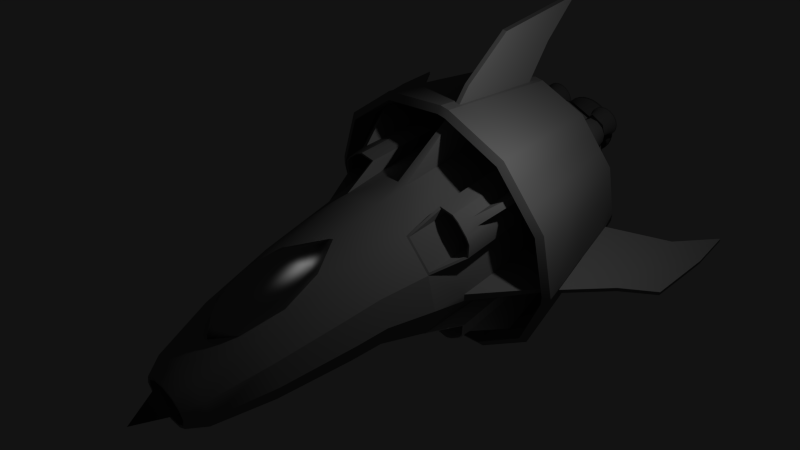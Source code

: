 # Source: space_barell_v08.blend  (saved by Blender 2.68.0; exported with 4.5.12 LTS)
import bpy
from mathutils import Matrix  # noqa: F401  (used for matrix-valued properties, if any)

bpy.ops.wm.read_factory_settings(use_empty=True)
scene = bpy.context.scene
scene.name = 'Scene'

# ---- collections
col_collection_1 = bpy.data.collections.new('Collection 1'); scene.collection.children.link(col_collection_1)

# ---- materials (node trees are filled in below, after node groups)
mat_material = bpy.data.materials.new('Material')
mat_material.alpha_threshold = 0.0
mat_material.diffuse_color = (0.3343, 0.3343, 0.3343, 1.0)
mat_material.roughness = 0.5
mat_material.line_color = (0.0, 0.0, 0.0, 1.0)
mat_material_001 = bpy.data.materials.new('Material.001')
mat_material_001.alpha_threshold = 0.0
mat_material_001.roughness = 0.5
mat_material_001.line_color = (0.0, 0.0, 0.0, 1.0)
mat_material_002 = bpy.data.materials.new('Material.002')
mat_material_002.alpha_threshold = 0.0
mat_material_002.diffuse_color = (0.1329, 0.1329, 0.1329, 1.0)
mat_material_002.roughness = 0.5
mat_material_002.line_color = (0.0, 0.0, 0.0, 1.0)
mat_material_007 = bpy.data.materials.new('Material.007')
mat_material_007.alpha_threshold = 0.0
mat_material_007.roughness = 0.5
mat_material_007.line_color = (0.0, 0.0, 0.0, 1.0)

# ---- material node trees
mat_material.use_nodes = True; mat_material.node_tree.nodes.clear()
_N = mat_material.node_tree.nodes; _L = mat_material.node_tree.links
n0 = _N.new('ShaderNodeOutputMaterial'); n0.name = 'Material Output'; n0.location = (300, 300)
n1 = _N.new('ShaderNodeBsdfDiffuse'); n1.name = 'Diffuse BSDF'; n1.location = (10, 300)
n1.inputs[0].default_value = (0.3343, 0.3343, 0.3343, 1.0)
_L.new(n1.outputs[0], n0.inputs[0])
n0.is_active_output = True
mat_material_007.use_nodes = True; mat_material_007.node_tree.nodes.clear()
_N = mat_material_007.node_tree.nodes; _L = mat_material_007.node_tree.links
n0 = _N.new('ShaderNodeOutputMaterial'); n0.name = 'Material Output'; n0.location = (300, 300)
n1 = _N.new('ShaderNodeMixShader'); n1.name = 'Mix Shader'; n1.location = (110, 300)
n2 = _N.new('ShaderNodeBsdfDiffuse'); n2.name = 'Diffuse BSDF'; n2.location = (-90, 300)
n2.inputs[0].default_value = (0.001031, 0.001031, 0.001031, 1.0)
n3 = _N.new('ShaderNodeBsdfAnisotropic'); n3.name = 'Glossy BSDF'; n3.location = (-90, 300)
n3.distribution = 'BECKMANN'
n3.inputs[1].default_value = 0.4472
_L.new(n1.outputs[0], n0.inputs[0])
_L.new(n2.outputs[0], n1.inputs[1])
_L.new(n3.outputs[0], n1.inputs[2])
n0.is_active_output = True

# ---- world
world_world = bpy.data.worlds.new('World'); scene.world = world_world
world_world.color = (0.00637, 0.00637, 0.00637)
world_world.use_sun_shadow = False
world_world.sun_shadow_jitter_overblur = 0.0
world_world.cycles.sampling_method = 'MANUAL'
world_world.cycles.sample_map_resolution = 256

# ---- cameras
cam_camera = bpy.data.cameras.new('Camera')
cam_camera.clip_end = 100.0
cam_camera.lens = 35.0
cam_camera.sensor_width = 32.0
cam_camera.sensor_height = 18.0
cam_camera.ortho_scale = 7.314
cam_camera.dof.focus_distance = 0.0

# ---- lights
light_lamp = bpy.data.lights.new('Lamp', 'POINT')
light_lamp.transmission_factor = 0.0
light_lamp.cutoff_distance = 30.0
light_lamp.energy = 100.0
light_lamp.shadow_buffer_clip_start = 1.001
light_lamp.shadow_soft_size = 0.1
light_lamp.shadow_maximum_resolution = 0.006
light_lamp.use_absolute_resolution = True
light_lamp.cycles.use_multiple_importance_sampling = False

# ---- meshes
me_cylinder = bpy.data.meshes.new('Cylinder')
me_cylinder.from_pydata([(2.01, 1.777, -1.078), (1.243, -4.247, -0.7033), (2.01, 1.777, -1.473), (1.243, -4.247, -0.9089), (1.141, -4.247, -1.087), (1.471, 1.777, -2.013), (0.9625, -4.247, -1.19), (1.076, 1.777, -2.013), (0.7569, -4.247, -1.19), (1.413, -3.609, -0.7996), (1.743, -2.296, -0.9177), (1.973, 0.172, -1.04), (1.413, -3.609, -1.057), (1.743, -2.296, -1.268), (1.973, 0.172, -1.435), (1.285, -3.609, -1.279), (1.568, -2.296, -1.57), (1.062, -3.609, -1.408), (1.265, -2.296, -1.745), (1.433, 0.172, -1.975), (0.8055, -3.609, -1.408), (0.9155, -2.296, -1.745), (1.038, 0.172, -1.975), (0.4526, 4.751, -1.534), (0.6367, 5.781, -1.37), (0.4526, 6.811, -1.205), (0.1084, -1.987, -1.79), (0.1084, 1.903, -2.045), (0.05335, -3.655, -4.691), (0.05335, -1.235, -4.691), (0.05335, -2.847, -3.781), (0.05335, -2.318, -2.859), (0.05335, -0.08292, -3.781), (0.05335, 0.1818, -3.402), (0.3396, 8.441, 0.4272), (0.6878, -4.247, 1.244), (0.5893, 8.441, 0.2133), (1.191, -4.247, 0.7405), (0.6807, 8.441, -0.07884), (1.373, -4.247, 0.05007), (0.5893, 8.441, -0.371), (1.189, -4.247, -0.6375), (0.3396, 8.441, -0.5849), (0.6859, -4.247, -1.141), (0.9002, -2.086, 1.612), (1.016, 0.1237, 1.813), (0.9654, 2.679, 1.731), (0.8137, 4.745, 1.005), (0.6651, 6.575, 0.8265), (1.559, -2.086, 0.9529), (1.76, 0.1237, 1.069), (1.672, 2.679, 1.024), (1.411, 4.745, 0.4938), (1.153, 6.575, 0.4085), (1.797, -2.086, 0.05196), (1.928, 2.679, 0.05801), (1.629, 4.745, -0.2045), (1.332, 6.575, -0.1624), (1.557, -2.086, -0.85), (1.758, 0.1237, -0.9662), (1.67, 2.679, -0.9091), (1.411, 4.745, -0.9027), (1.153, 6.575, -0.7333), (0.8983, -2.086, -1.509), (1.014, 0.1237, -1.71), (0.9636, 2.679, -1.616), (0.8137, 4.745, -1.414), (0.6651, 6.575, -1.151), (0.4694, 8.017, 0.6087), (0.8141, 8.017, 0.3135), (0.9403, 8.017, -0.08986), (0.8141, 8.017, -0.4932), (0.4694, 8.017, -0.7884), (0.05335, -2.342, -4.691), (0.1084, 0.1247, -2.045), (0.05335, -1.347, -3.781), (0.05335, -0.9444, -3.149), (0.05335, -2.248, -2.721), (0.05335, 0.2869, -3.238), (0.05335, -0.9364, -2.993), (1.784, 0.6044, 3.144), (1.404, -2.764, 2.485), (3.09, 0.6044, 1.838), (2.432, -2.764, 1.458), (3.09, 0.6044, -1.734), (2.432, -2.764, -1.354), (1.784, 0.6044, -3.044), (1.404, -2.764, -2.385), (1.695, 0.7099, 2.989), (1.334, -2.869, 2.363), (2.936, 0.7099, 1.749), (2.31, -2.869, 1.388), (2.934, 0.7099, -1.643), (2.31, -2.869, -1.284), (1.695, 0.7099, -2.889), (1.334, -2.869, -2.263), (0.1219, 0.6044, -3.499), (0.115, -2.764, -2.73), (0.1145, 0.7099, -3.323), (0.1091, -2.869, -2.591), (1.536, -0.9356, 2.72), (2.658, -0.9356, 1.593), (2.658, -0.9356, -1.483), (1.536, -0.9356, -2.608), (0.1134, -0.9356, -2.994), (1.617, -0.9356, 2.861), (2.798, -0.9356, 1.674), (2.798, -0.9356, -1.564), (1.617, -0.9356, -2.748), (0.1202, -0.9356, -3.154), (2.09, 1.903, -0.05635), (1.835, -1.987, -0.05635), (1.835, -1.987, 0.164), (2.09, 1.903, 0.164), (5.043, -1.566, 0.1171), (5.043, -4.155, 0.1171), (5.043, -4.155, 0.2207), (5.043, -1.566, 0.2207), (4.334, -3.073, -0.001256), (2.905, -2.318, -0.001257), (3.447, 0.1818, -0.001256), (4.334, -0.8487, -0.001256), (4.334, -3.073, 0.1089), (2.905, -2.318, 0.1089), (4.334, -0.8487, 0.1089), (3.447, 0.1818, 0.1089), (5.122, -3.121, 0.1171), (2.09, 0.1247, -0.05635), (5.122, -3.121, 0.2207), (2.09, 0.1247, 0.164), (4.334, -1.836, -0.001256), (3.195, -0.9444, -0.001256), (4.334, -1.836, 0.1089), (3.195, -0.9444, 0.1089), (2.766, -2.248, -0.001256), (2.766, -2.248, 0.1089), (3.283, 0.2869, 0.1089), (3.283, 0.2869, -0.001256), (3.039, -0.9364, -0.001256), (3.039, -0.9364, 0.1089), (3.545, 0.6044, 0.1775), (2.776, -2.764, 0.1705), (3.368, 0.7099, 0.1701), (2.637, -2.869, 0.1647), (3.543, 0.6044, -0.06729), (2.775, -2.764, -0.06663), (3.367, 0.7099, -0.05964), (2.636, -2.869, -0.0606), (3.039, -0.9356, 0.169), (3.038, -0.9356, -0.06177), (3.2, -0.9356, 0.1757), (3.198, -0.9356, -0.0687), (0.1083, 1.903, 2.145), (0.1083, -1.987, 1.89), (0.04994, -0.8667, 3.952), (0.04994, -3.17, 3.952), (0.04994, -2.731, 3.623), (0.05323, -2.318, 2.96), (0.05323, 0.1818, 3.502), (0.04994, -0.1005, 3.623), (0.04994, -1.92, 3.952), (0.1083, 0.1247, 2.145), (0.04994, -1.303, 3.623), (0.05323, -0.9444, 3.25), (0.05323, -2.248, 2.821), (0.05323, 0.2869, 3.338), (0.05323, -0.9364, 3.093), (1.784, 0.6044, 3.144), (1.404, -2.764, 2.485), (1.695, 0.7099, 2.989), (1.334, -2.869, 2.363), (0.1193, 0.6044, 3.598), (0.1186, -2.764, 2.83), (0.1116, 0.7099, 3.422), (0.1126, -2.869, 2.691), (1.536, -0.9356, 2.708), (0.1137, -0.9356, 3.093), (1.617, -0.9356, 2.848), (0.1207, -0.9356, 3.253), (0.633, 6.811, 0.7908), (1.098, 6.811, 0.393), (1.268, 6.811, -0.1505), (1.098, 6.811, -0.694), (0.633, 6.811, -1.092), (0.7285, 5.794, 0.9026), (1.263, 5.794, 0.4449), (1.458, 5.794, -0.1803), (1.263, 5.794, -0.8055), (0.7285, 5.794, -1.263), (0.8582, 3.937, 1.073), (1.488, 3.937, 0.5337), (1.718, 3.937, -0.2027), (1.488, 3.937, -0.939), (0.8582, 3.937, -1.478), (0.3085, 8.441, 0.3513), (0.5208, 8.441, 0.1695), (0.5985, 8.441, -0.07884), (0.5208, 8.441, -0.3272), (0.3085, 8.441, -0.509), (0.3085, 8.012, 0.3513), (0.5208, 8.012, 0.1695), (0.5985, 8.012, -0.07884), (0.5208, 8.012, -0.3272), (0.3085, 8.012, -0.509), (1.723, 1.39, -1.882), (1.497, -1.987, -1.663), (1.653, -1.987, -1.507), (1.879, 1.39, -1.726), (1.678, 0.1873, -1.839), (1.834, 0.1873, -1.683), (1.83, -2.248, -1.907), (1.908, -2.248, -1.83), (2.273, 0.2869, -2.195), (2.195, 0.2869, -2.273), (2.037, -0.9271, -2.1), (2.115, -0.9271, -2.022), (1.642, 1.777, -1.914), (1.052, -4.247, -1.138), (1.604, 0.172, -1.876), (1.417, -2.296, -1.658), (1.174, -3.609, -1.343), (1.912, 1.777, -1.644), (1.192, -4.247, -0.998), (1.874, 0.172, -1.606), (1.656, -2.296, -1.419), (1.349, -3.609, -1.168), (2.655, 0.6044, -2.171), (2.22, 0.6044, -2.607), (1.747, -2.764, -2.041), (2.089, -2.764, -1.698), (2.521, 0.7099, -2.058), (2.108, 0.7099, -2.474), (1.659, -2.869, -1.937), (1.985, -2.869, -1.61), (2.284, -0.9356, -1.858), (1.91, -0.9356, -2.233), (2.011, -0.9356, -2.353), (2.404, -0.9356, -1.959), (1.13, 1.777, 2.068), (0.7554, -4.247, 1.301), (1.525, 1.777, 2.068), (0.9611, -4.247, 1.301), (1.139, -4.247, 1.198), (2.065, 1.777, 1.528), (1.242, -4.247, 1.02), (2.065, 1.777, 1.133), (1.242, -4.247, 0.8143), (0.8517, -3.609, 1.471), (0.9699, -2.296, 1.801), (1.092, 0.172, 2.03), (1.109, -3.609, 1.471), (1.32, -2.296, 1.801), (1.487, 0.172, 2.03), (1.331, -3.609, 1.342), (1.623, -2.296, 1.626), (1.46, -3.609, 1.12), (1.798, -2.296, 1.323), (2.027, 0.172, 1.49), (1.46, -3.609, 0.8628), (1.798, -2.296, 0.9729), (2.027, 0.172, 1.095), (1.934, 1.39, 1.781), (1.715, -1.987, 1.555), (1.559, -1.987, 1.711), (1.778, 1.39, 1.937), (1.891, 0.1873, 1.735), (1.735, 0.1873, 1.891), (1.96, -2.248, 1.887), (1.882, -2.248, 1.965), (2.247, 0.2869, 2.331), (2.325, 0.2869, 2.253), (2.152, -0.9271, 2.095), (2.074, -0.9271, 2.173), (1.966, 1.777, 1.699), (1.191, -4.247, 1.109), (1.928, 0.172, 1.661), (1.71, -2.296, 1.474), (1.395, -3.609, 1.231), (1.696, 1.777, 1.969), (1.05, -4.247, 1.249), (1.658, 0.172, 1.931), (1.471, -2.296, 1.713), (1.22, -3.609, 1.407), (1.971, 1.791, -1.131), (1.971, 1.791, -1.486), (1.485, 1.791, -1.972), (1.13, 1.791, -1.972), (1.655, 2.64, -0.9678), (1.019, 2.64, -1.604), (1.639, 1.791, -1.883), (1.882, 1.791, -1.64), (1.929, 0.9448, -1.159), (1.929, 0.9448, -1.486), (1.483, 0.9448, -1.933), (1.156, 0.9448, -1.933), (1.74, 1.405, -1.078), (1.116, 1.405, -1.702), (1.624, 0.9448, -1.851), (1.848, 0.9448, -1.628), (1.024, 2.64, 1.716), (1.66, 2.64, 1.08), (1.183, 1.791, 2.028), (1.538, 1.791, 2.028), (2.024, 1.791, 1.543), (2.024, 1.791, 1.187), (1.935, 1.791, 1.697), (1.692, 1.791, 1.939), (1.145, 1.3, 1.79), (1.684, 1.3, 1.251), (1.217, 0.9022, 1.955), (1.499, 0.9022, 1.955), (1.885, 0.9022, 1.569), (1.885, 0.9022, 1.287), (1.815, 0.9022, 1.692), (1.622, 0.9022, 1.885), (-2.014, 1.777, -1.078), (-1.247, -4.247, -0.7033), (-2.014, 1.777, -1.473), (-1.247, -4.247, -0.9089), (-1.144, -4.247, -1.087), (-1.474, 1.777, -2.013), (-0.966, -4.247, -1.19), (-1.079, 1.777, -2.013), (-0.7604, -4.247, -1.19), (-1.417, -3.609, -0.7996), (-1.747, -2.296, -0.9177), (-1.976, 0.172, -1.04), (-1.417, -3.609, -1.057), (-1.747, -2.296, -1.268), (-1.976, 0.172, -1.435), (-1.288, -3.609, -1.279), (-1.572, -2.296, -1.57), (-1.066, -3.609, -1.408), (-1.269, -2.296, -1.745), (-1.437, 0.172, -1.975), (-0.8089, -3.609, -1.408), (-0.919, -2.296, -1.745), (-1.041, 0.172, -1.975), (-0.001553, 3.94, -1.678), (-0.4557, 4.751, -1.534), (-0.6398, 5.781, -1.37), (-0.4557, 6.811, -1.205), (-0.001554, 7.284, -1.106), (-0.1119, -1.987, -1.79), (-0.1119, 1.903, -2.045), (-0.05684, -3.655, -4.691), (-0.05684, -1.235, -4.691), (-0.05684, -2.847, -3.781), (-0.05684, -2.318, -2.859), (-0.05684, -0.08292, -3.781), (-0.05684, 0.1818, -3.402), (-0.3427, 8.441, 0.4272), (-0.6913, -4.247, 1.244), (-0.5924, 8.441, 0.2133), (-1.195, -4.247, 0.7405), (-0.6838, 8.441, -0.07884), (-1.377, -4.247, 0.05007), (-0.5924, 8.441, -0.371), (-1.193, -4.247, -0.6375), (-0.3427, 8.441, -0.5849), (-0.6894, -4.247, -1.141), (-0.9037, -2.086, 1.612), (-1.02, 0.1237, 1.813), (-0.9689, 2.679, 1.731), (-0.8169, 4.745, 1.005), (-0.6682, 6.575, 0.8265), (-1.563, -2.086, 0.9529), (-1.764, 0.1237, 1.069), (-1.676, 2.679, 1.024), (-1.414, 4.745, 0.4938), (-1.156, 6.575, 0.4085), (-1.8, -2.086, 0.05196), (-1.931, 2.679, 0.05801), (-1.632, 4.745, -0.2045), (-1.335, 6.575, -0.1624), (-1.561, -2.086, -0.85), (-1.762, 0.1237, -0.9662), (-1.674, 2.679, -0.9091), (-1.414, 4.745, -0.9027), (-1.156, 6.575, -0.7333), (-0.9018, -2.086, -1.509), (-1.018, 0.1237, -1.71), (-0.9671, 2.679, -1.616), (-0.8168, 4.745, -1.414), (-0.6682, 6.575, -1.151), (-0.4725, 8.017, 0.6087), (-0.8172, 8.017, 0.3135), (-0.9434, 8.017, -0.08986), (-0.8172, 8.017, -0.4932), (-0.4725, 8.017, -0.7884), (-0.05684, -2.342, -4.691), (-0.1119, 0.1247, -2.045), (-0.05684, -1.347, -3.781), (-0.05684, -0.9444, -3.149), (-0.05684, -2.248, -2.721), (-0.05684, 0.2869, -3.238), (-0.05684, -0.9364, -2.993), (-1.788, 0.6044, 3.144), (-1.408, -2.764, 2.485), (-3.094, 0.6044, 1.838), (-2.435, -2.764, 1.458), (-3.094, 0.6044, -1.734), (-2.435, -2.764, -1.354), (-1.788, 0.6044, -3.044), (-1.408, -2.764, -2.385), (-1.699, 0.7099, 2.989), (-1.337, -2.869, 2.363), (-2.939, 0.7099, 1.749), (-2.314, -2.869, 1.388), (-2.938, 0.7099, -1.643), (-2.314, -2.869, -1.284), (-1.699, 0.7099, -2.889), (-1.337, -2.869, -2.263), (-0.1254, 0.6044, -3.499), (-0.1184, -2.764, -2.73), (-0.118, 0.7099, -3.323), (-0.1126, -2.869, -2.591), (-1.54, -0.9356, 2.72), (-2.661, -0.9356, 1.593), (-2.661, -0.9356, -1.483), (-1.54, -0.9356, -2.608), (-0.1169, -0.9356, -2.994), (-1.621, -0.9356, 2.861), (-2.801, -0.9356, 1.674), (-2.801, -0.9356, -1.564), (-1.621, -0.9356, -2.748), (-0.1237, -0.9356, -3.154), (-2.094, 1.903, -0.05635), (-1.838, -1.987, -0.05635), (-1.838, -1.987, 0.164), (-2.094, 1.903, 0.164), (-5.047, -1.566, 0.1171), (-5.047, -4.155, 0.1171), (-5.047, -4.155, 0.2207), (-5.047, -1.566, 0.2207), (-4.337, -3.073, -0.001257), (-2.908, -2.318, -0.001257), (-3.45, 0.1818, -0.001257), (-4.337, -0.8487, -0.001257), (-4.337, -3.073, 0.1089), (-2.908, -2.318, 0.1089), (-4.337, -0.8487, 0.1089), (-3.45, 0.1818, 0.1089), (-5.126, -3.121, 0.1171), (-2.094, 0.1247, -0.05635), (-5.126, -3.121, 0.2207), (-2.094, 0.1247, 0.164), (-4.337, -1.836, -0.001257), (-3.198, -0.9444, -0.001257), (-4.337, -1.836, 0.1089), (-3.198, -0.9444, 0.1089), (-2.77, -2.248, -0.001257), (-2.77, -2.248, 0.1089), (-3.287, 0.2869, 0.1089), (-3.287, 0.2869, -0.001257), (-3.042, -0.9364, -0.001257), (-3.042, -0.9364, 0.1089), (-3.548, 0.6044, 0.1775), (-2.779, -2.764, 0.1705), (-3.372, 0.7099, 0.1701), (-2.64, -2.869, 0.1647), (-3.547, 0.6044, -0.0673), (-2.778, -2.764, -0.06663), (-3.37, 0.7099, -0.05964), (-2.639, -2.869, -0.0606), (-3.043, -0.9356, 0.169), (-3.042, -0.9356, -0.06177), (-3.203, -0.9356, 0.1757), (-3.202, -0.9356, -0.0687), (-0.1118, 1.903, 2.145), (-0.1118, -1.987, 1.89), (-0.05344, -0.8667, 3.952), (-0.05344, -3.17, 3.952), (-0.05344, -2.731, 3.623), (-0.05673, -2.318, 2.96), (-0.05673, 0.1818, 3.502), (-0.05344, -0.1005, 3.623), (-0.05344, -1.92, 3.952), (-0.1118, 0.1247, 2.145), (-0.05344, -1.303, 3.623), (-0.05673, -0.9444, 3.25), (-0.05672, -2.248, 2.821), (-0.05673, 0.2869, 3.338), (-0.05673, -0.9364, 3.093), (-1.788, 0.6044, 3.144), (-1.407, -2.764, 2.485), (-1.698, 0.7099, 2.989), (-1.337, -2.869, 2.363), (-0.1228, 0.6044, 3.598), (-0.1221, -2.764, 2.83), (-0.1151, 0.7099, 3.422), (-0.1161, -2.869, 2.691), (-1.54, -0.9356, 2.708), (-0.1172, -0.9356, 3.093), (-1.621, -0.9356, 2.848), (-0.1242, -0.9356, 3.253), (-0.6361, 6.811, 0.7908), (-1.101, 6.811, 0.393), (-1.271, 6.811, -0.1505), (-1.101, 6.811, -0.694), (-0.6361, 6.811, -1.092), (-0.7316, 5.794, 0.9026), (-1.266, 5.794, 0.4449), (-1.462, 5.794, -0.1803), (-1.266, 5.794, -0.8055), (-0.7316, 5.794, -1.263), (-0.8613, 3.937, 1.073), (-1.491, 3.937, 0.5337), (-1.721, 3.937, -0.2027), (-1.491, 3.937, -0.939), (-0.8613, 3.937, -1.478), (-0.001555, 8.441, 0.4178), (-0.001555, 8.441, 0.4178), (-0.3116, 8.441, 0.3513), (-0.5239, 8.441, 0.1695), (-0.6016, 8.441, -0.07884), (-0.5239, 8.441, -0.3272), (-0.3116, 8.441, -0.509), (-0.001555, 8.441, -0.5755), (-0.001555, 8.441, -0.5755), (-0.001555, 8.012, 0.4178), (-0.001555, 8.012, 0.4178), (-0.3116, 8.012, 0.3513), (-0.5239, 8.012, 0.1695), (-0.6016, 8.012, -0.07884), (-0.5239, 8.012, -0.3272), (-0.3116, 8.012, -0.509), (-0.001555, 8.012, -0.5755), (-1.727, 1.39, -1.882), (-1.501, -1.987, -1.663), (-1.657, -1.987, -1.507), (-1.883, 1.39, -1.726), (-1.681, 0.1873, -1.839), (-1.837, 0.1873, -1.683), (-1.834, -2.248, -1.907), (-1.911, -2.248, -1.83), (-2.277, 0.2869, -2.195), (-2.199, 0.2869, -2.273), (-2.041, -0.9271, -2.1), (-2.119, -0.9272, -2.022), (-1.645, 1.777, -1.914), (-1.055, -4.247, -1.138), (-1.608, 0.172, -1.876), (-1.42, -2.296, -1.658), (-1.177, -3.609, -1.343), (-1.915, 1.777, -1.644), (-1.196, -4.247, -0.998), (-1.877, 0.172, -1.606), (-1.659, -2.296, -1.419), (-1.353, -3.609, -1.168), (-2.659, 0.6044, -2.171), (-2.223, 0.6044, -2.607), (-1.75, -2.764, -2.041), (-2.093, -2.764, -1.698), (-2.525, 0.7099, -2.058), (-2.112, 0.7099, -2.474), (-1.663, -2.869, -1.937), (-1.988, -2.869, -1.61), (-2.287, -0.9356, -1.858), (-1.914, -0.9356, -2.233), (-2.014, -0.9356, -2.353), (-2.408, -0.9356, -1.959), (-1.134, 1.777, 2.068), (-0.7589, -4.247, 1.301), (-1.529, 1.777, 2.068), (-0.9646, -4.247, 1.301), (-1.143, -4.247, 1.198), (-2.068, 1.777, 1.528), (-1.245, -4.247, 1.02), (-2.068, 1.777, 1.133), (-1.245, -4.247, 0.8143), (-0.8552, -3.609, 1.471), (-0.9733, -2.296, 1.801), (-1.096, 0.172, 2.03), (-1.112, -3.609, 1.471), (-1.323, -2.296, 1.801), (-1.491, 0.172, 2.03), (-1.335, -3.609, 1.342), (-1.626, -2.296, 1.626), (-1.463, -3.609, 1.12), (-1.801, -2.296, 1.323), (-2.031, 0.172, 1.49), (-1.463, -3.609, 0.8628), (-1.801, -2.296, 0.9729), (-2.031, 0.172, 1.095), (-1.937, 1.39, 1.781), (-1.718, -1.987, 1.555), (-1.562, -1.987, 1.711), (-1.782, 1.39, 1.937), (-1.894, 0.1873, 1.735), (-1.738, 0.1873, 1.891), (-1.963, -2.248, 1.887), (-1.885, -2.248, 1.965), (-2.251, 0.2869, 2.331), (-2.329, 0.2869, 2.253), (-2.156, -0.9272, 2.095), (-2.078, -0.9272, 2.173), (-1.969, 1.777, 1.699), (-1.194, -4.247, 1.109), (-1.932, 0.172, 1.661), (-1.714, -2.296, 1.474), (-1.399, -3.609, 1.231), (-1.7, 1.777, 1.969), (-1.054, -4.247, 1.249), (-1.662, 0.172, 1.931), (-1.475, -2.296, 1.713), (-1.223, -3.609, 1.407), (-1.974, 1.791, -1.131), (-1.974, 1.791, -1.486), (-1.489, 1.791, -1.972), (-1.133, 1.791, -1.972), (-1.658, 2.64, -0.9678), (-1.022, 2.64, -1.604), (-1.643, 1.791, -1.883), (-1.886, 1.791, -1.64), (-1.933, 0.9448, -1.159), (-1.933, 0.9448, -1.486), (-1.486, 0.9448, -1.933), (-1.159, 0.9448, -1.933), (-1.744, 1.405, -1.078), (-1.12, 1.405, -1.702), (-1.628, 0.9448, -1.851), (-1.851, 0.9448, -1.628), (-1.028, 2.64, 1.716), (-1.664, 2.64, 1.08), (-1.186, 1.791, 2.028), (-1.542, 1.791, 2.028), (-2.027, 1.791, 1.543), (-2.027, 1.791, 1.187), (-1.939, 1.791, 1.697), (-1.696, 1.791, 1.939), (-1.149, 1.3, 1.79), (-1.688, 1.3, 1.251), (-1.22, 0.9022, 1.955), (-1.503, 0.9022, 1.955), (-1.889, 0.9022, 1.569), (-1.889, 0.9022, 1.287), (-1.818, 0.9022, 1.692), (-1.625, 0.9022, 1.885), (-0.001555, 8.441, 0.5055), (-0.001555, 8.441, 0.5037), (-0.001749, -4.247, 1.425), (-0.001555, 8.441, -0.6631), (-0.001749, -4.247, -1.325), (-0.001554, 6.575, 0.9795), (-0.001554, 4.745, 1.192), (-0.001751, 2.679, 1.987), (-0.00175, -2.086, 1.85), (-0.001749, -2.086, -1.75), (-0.001751, 2.679, -1.874), (-0.001554, 8.017, -0.8965), (-0.001555, 8.017, 0.7168), (-0.001751, 2.679, 1.987), (-0.001554, 6.811, 0.9364), (-0.001554, 5.794, 1.07), (-0.001553, 3.937, 1.27), (-0.001555, 8.441, 0.4178), (0.1083, -1.987, 1.89), (-0.1118, -1.987, 1.89), (-0.00175, -2.086, 1.85), (0.1083, -1.987, 1.89), (-0.1118, -1.987, 1.89), (-0.00175, -2.086, 1.85), (1.197, -4.247, -0.6654), (1.197, -4.247, -0.8608), (1.099, -4.247, -1.03), (0.9303, -4.247, -1.128), (0.7349, -4.247, -1.128), (0.6693, -4.247, 1.184), (1.147, -4.247, 0.7062), (1.321, -4.247, 0.05027), (1.146, -4.247, -0.603), (0.6674, -4.247, -1.081), (1.015, -4.247, -1.079), (1.148, -4.247, -0.9454), (0.7335, -4.247, 1.239), (0.9289, -4.247, 1.239), (1.098, -4.247, 1.141), (1.196, -4.247, 0.9716), (1.196, -4.247, 0.7763), (1.147, -4.247, 1.056), (1.013, -4.247, 1.19), (-1.169, -4.247, -0.6654), (-1.169, -4.247, -0.8608), (-1.071, -4.247, -1.03), (-0.9019, -4.247, -1.128), (-0.7065, -4.247, -1.128), (-0.6409, -4.247, 1.184), (-1.119, -4.247, 0.7062), (-1.292, -4.247, 0.05027), (-1.117, -4.247, -0.603), (-0.639, -4.247, -1.081), (-0.9865, -4.247, -1.079), (-1.12, -4.247, -0.9454), (-0.7051, -4.247, 1.239), (-0.9005, -4.247, 1.239), (-1.07, -4.247, 1.141), (-1.167, -4.247, 0.9716), (-1.167, -4.247, 0.7763), (-1.119, -4.247, 1.056), (-0.9851, -4.247, 1.19), (0.0142, -4.247, 1.357), (0.0142, -4.247, -1.256), (1.197, -2.872, -0.6654), (1.197, -2.872, -0.8608), (1.099, -2.872, -1.03), (0.9303, -2.872, -1.128), (0.7349, -2.872, -1.128), (0.6693, -2.872, 1.184), (1.147, -2.872, 0.7062), (1.321, -2.872, 0.05027), (1.146, -2.872, -0.603), (0.6674, -2.872, -1.081), (1.015, -2.872, -1.079), (1.148, -2.872, -0.9454), (0.7335, -2.872, 1.239), (0.9289, -2.872, 1.239), (1.098, -2.872, 1.141), (1.196, -2.872, 0.9716), (1.196, -2.872, 0.7763), (1.147, -2.872, 1.056), (1.013, -2.872, 1.19), (-1.169, -2.872, -0.6654), (-1.169, -2.872, -0.8608), (-1.071, -2.872, -1.03), (-0.9019, -2.872, -1.128), (-0.7065, -2.872, -1.128), (-0.6409, -2.872, 1.184), (-1.119, -2.872, 0.7062), (-1.292, -2.872, 0.05027), (-1.117, -2.872, -0.603), (-0.639, -2.872, -1.081), (-0.9865, -2.872, -1.079), (-1.12, -2.872, -0.9454), (-0.7051, -2.872, 1.239), (-0.9005, -2.872, 1.239), (-1.07, -2.872, 1.141), (-1.167, -2.872, 0.9716), (-1.167, -2.872, 0.7763), (-1.119, -2.872, 1.056), (-0.9851, -2.872, 1.19), (0.0142, -2.872, 1.357), (0.0142, -2.872, -1.256)], [(518, 519), (639, 656)], [(9, 1, 3, 12), (225, 222, 4, 15), (220, 217, 6, 17), (17, 6, 8, 20), (0, 11, 14, 2), (11, 10, 13, 14), (10, 9, 12, 13), (224, 225, 15, 16), (216, 218, 19, 5), (218, 219, 18, 19), (219, 220, 17, 18), (5, 19, 22, 7), (19, 18, 21, 22), (18, 17, 20, 21), (79, 78, 27, 74), (73, 29, 32, 75), (75, 32, 33, 76), (647, 641, 35, 44), (49, 37, 39, 54), (54, 39, 41, 58), (63, 43, 643, 648), (640, 34, 194, 512), (653, 644, 48, 179), (654, 645, 47, 184), (655, 646, 46, 189), (179, 48, 53, 180), (184, 47, 52, 185), (189, 46, 51, 190), (180, 53, 57, 181), (185, 52, 56, 186), (190, 51, 55, 191), (181, 57, 62, 182), (186, 56, 61, 187), (191, 55, 60, 192), (182, 62, 67, 183), (187, 61, 66, 188), (192, 60, 65, 193), (24, 188, 66, 23), (23, 66, 193, 338), (640, 651, 68, 34), (34, 68, 69, 36), (36, 69, 70, 38), (38, 70, 71, 40), (40, 71, 72, 42), (42, 72, 650, 642), (77, 79, 74, 26), (28, 73, 75, 30), (30, 75, 76, 31), (64, 74, 27, 649, 65), (63, 648, 26, 74, 64), (105, 106, 83, 81), (236, 108, 87, 228), (100, 89, 91, 101), (235, 232, 95, 103), (96, 86, 94, 98), (226, 84, 92, 230), (228, 87, 95, 232), (82, 80, 88, 90), (81, 83, 91, 89), (108, 109, 97, 87), (103, 95, 99, 104), (87, 97, 99, 95), (88, 100, 101, 90), (231, 235, 103, 94), (94, 103, 104, 98), (80, 82, 106, 105), (227, 86, 108, 236), (86, 96, 109, 108), (98, 78, 79, 104), (104, 79, 77, 99), (109, 76, 33, 96), (76, 109, 97, 31), (138, 134, 111, 127), (134, 135, 112, 111), (139, 136, 113, 129), (136, 137, 110, 113), (127, 111, 112, 129), (128, 116, 115, 126), (126, 115, 118, 130), (130, 118, 119, 131), (115, 116, 122, 118), (118, 122, 123, 119), (128, 117, 124, 132), (132, 124, 125, 133), (117, 114, 121, 124), (124, 121, 120, 125), (137, 138, 127, 110), (135, 139, 129, 112), (110, 127, 129, 113), (117, 128, 126, 114), (114, 126, 130, 121), (121, 130, 131, 120), (116, 128, 132, 122), (122, 132, 133, 123), (59, 127, 110, 55, 60), (111, 112, 54), (140, 82, 90, 142), (145, 85, 93, 147), (83, 141, 143, 91), (101, 91, 143, 148), (82, 140, 150, 106), (84, 144, 146, 92), (106, 150, 141, 83), (90, 101, 148, 142), (149, 138, 137, 146), (142, 136, 139, 148), (148, 139, 135, 143), (147, 134, 138, 149), (143, 135, 134, 147), (146, 137, 136, 142), (151, 131, 120, 144), (150, 133, 125, 140), (133, 150, 141, 123), (131, 151, 145, 119), (120, 144, 140, 125), (144, 140, 142, 146), (123, 141, 145, 119), (145, 141, 143, 147), (149, 147, 93, 102), (144, 84, 107, 151), (146, 149, 102, 92), (151, 107, 85, 145), (166, 164, 153, 161), (160, 155, 156, 162), (162, 156, 157, 163), (165, 166, 161, 152), (154, 160, 162, 159), (159, 162, 163, 158), (178, 177, 168, 172), (176, 174, 170, 175), (172, 168, 170, 174), (167, 171, 173, 169), (173, 176, 175, 169), (171, 167, 177, 178), (176, 166, 165, 173), (174, 164, 166, 176), (178, 163, 158, 171), (163, 178, 172, 157), (651, 653, 179, 68), (68, 179, 180, 69), (69, 180, 181, 70), (70, 181, 182, 71), (71, 182, 183, 72), (644, 654, 184, 48), (48, 184, 185, 53), (53, 185, 186, 57), (57, 186, 187, 62), (62, 187, 188, 67), (645, 655, 189, 47), (47, 189, 190, 52), (52, 190, 191, 56), (56, 191, 192, 61), (61, 192, 193, 66), (193, 65, 649, 338), (188, 24, 25, 183, 67), (342, 650, 72, 183, 25), (110, 113, 55), (58, 54, 111, 127, 59), (50, 129, 113, 55, 51), (49, 54, 112, 129, 50), (45, 161, 152, 652, 646, 46), (44, 647, 153, 161, 45), (194, 195, 200, 199), (42, 642, 518, 198), (40, 42, 198, 197), (38, 40, 197, 196), (36, 38, 196, 195), (34, 36, 195, 194), (197, 198, 203, 202), (195, 196, 201, 200), (198, 518, 527, 203), (512, 194, 199, 521), (196, 197, 202, 201), (59, 11, 0, 60), (11, 59, 58, 10), (9, 10, 58, 41, 1), (21, 20, 8, 43, 63), (64, 22, 21, 63), (22, 64, 65, 7), (214, 210, 205, 208), (210, 211, 206, 205), (215, 212, 207, 209), (212, 213, 204, 207), (213, 214, 208, 204), (211, 215, 209, 206), (15, 4, 217, 220), (206, 209, 223, 224), (223, 209, 207, 221), (16, 15, 220, 219), (12, 3, 222, 225), (2, 14, 223, 221), (14, 13, 224, 223), (13, 12, 225, 224), (218, 208, 205, 219), (205, 206, 224, 16, 219), (208, 218, 216, 204), (204, 216, 221, 207), (107, 237, 229, 85), (237, 236, 228, 229), (102, 93, 233, 234), (235, 214, 213, 231), (86, 227, 231, 94), (227, 226, 230, 231), (85, 229, 233, 93), (229, 228, 232, 233), (92, 102, 234, 230), (230, 212, 215, 234), (84, 226, 237, 107), (226, 227, 236, 237), (231, 213, 212, 230), (232, 210, 214, 235), (234, 215, 211, 233), (247, 239, 241, 250), (282, 279, 242, 253), (277, 274, 244, 255), (255, 244, 246, 258), (238, 249, 252, 240), (249, 248, 251, 252), (248, 247, 250, 251), (281, 282, 253, 254), (273, 275, 257, 243), (275, 276, 256, 257), (276, 277, 255, 256), (243, 257, 260, 245), (257, 256, 259, 260), (256, 255, 258, 259), (249, 45, 44, 248), (259, 258, 246, 37, 49), (260, 50, 51, 245), (271, 267, 262, 265), (267, 268, 263, 262), (272, 269, 264, 266), (269, 270, 261, 264), (270, 271, 265, 261), (268, 272, 266, 263), (253, 242, 274, 277), (263, 266, 280, 281), (280, 266, 264, 278), (254, 253, 277, 276), (250, 241, 279, 282), (240, 252, 280, 278), (252, 251, 281, 280), (251, 250, 282, 281), (275, 265, 262, 276), (262, 263, 281, 254, 276), (265, 275, 273, 261), (261, 273, 278, 264), (50, 260, 259, 49), (247, 248, 44, 35, 239), (45, 249, 238, 46), (7, 65, 288, 286), (65, 60, 287, 288), (216, 5, 285, 289), (221, 216, 289, 290), (5, 7, 286, 285), (0, 2, 284, 283), (2, 221, 290, 284), (60, 0, 283, 287), (289, 285, 293, 297), (287, 283, 291, 295), (290, 289, 297, 298), (283, 284, 292, 291), (288, 287, 295, 296), (284, 290, 298, 292), (285, 286, 294, 293), (286, 288, 296, 294), (238, 240, 302, 301), (240, 278, 306, 302), (46, 238, 301, 299), (51, 46, 299, 300), (245, 51, 300, 304), (278, 273, 305, 306), (273, 243, 303, 305), (243, 245, 304, 303), (303, 304, 312, 311), (306, 305, 313, 314), (305, 303, 311, 313), (302, 306, 314, 310), (301, 302, 310, 309), (304, 300, 308, 312), (299, 301, 309, 307), (300, 299, 307, 308), (324, 327, 318, 316), (549, 330, 319, 546), (544, 332, 321, 541), (332, 335, 323, 321), (315, 317, 329, 326), (326, 329, 328, 325), (325, 328, 327, 324), (548, 331, 330, 549), (540, 320, 334, 542), (542, 334, 333, 543), (543, 333, 332, 544), (320, 322, 337, 334), (334, 337, 336, 333), (333, 336, 335, 332), (396, 391, 344, 395), (390, 392, 349, 346), (392, 393, 350, 349), (647, 361, 352, 641), (366, 371, 356, 354), (371, 375, 358, 356), (380, 648, 643, 360), (640, 512, 513, 351), (653, 496, 365, 644), (654, 501, 364, 645), (655, 506, 363, 646), (496, 497, 370, 365), (501, 502, 369, 364), (506, 507, 368, 363), (497, 498, 374, 370), (502, 503, 373, 369), (507, 508, 372, 368), (498, 499, 379, 374), (503, 504, 378, 373), (508, 509, 377, 372), (499, 500, 384, 379), (504, 505, 383, 378), (509, 510, 382, 377), (340, 339, 383, 505), (339, 338, 510, 383), (640, 351, 385, 651), (351, 353, 386, 385), (353, 355, 387, 386), (355, 357, 388, 387), (357, 359, 389, 388), (359, 642, 650, 389), (394, 343, 391, 396), (345, 347, 392, 390), (347, 348, 393, 392), (381, 382, 649, 344, 391), (380, 381, 391, 343, 648), (422, 398, 400, 423), (560, 552, 404, 425), (417, 418, 408, 406), (559, 420, 412, 556), (413, 415, 411, 403), (550, 554, 409, 401), (552, 556, 412, 404), (399, 407, 405, 397), (398, 406, 408, 400), (425, 404, 414, 426), (420, 421, 416, 412), (404, 412, 416, 414), (405, 407, 418, 417), (555, 411, 420, 559), (411, 415, 421, 420), (397, 422, 423, 399), (551, 560, 425, 403), (403, 425, 426, 413), (415, 421, 396, 395), (421, 416, 394, 396), (426, 413, 350, 393), (393, 348, 414, 426), (455, 444, 428, 451), (451, 428, 429, 452), (456, 446, 430, 453), (453, 430, 427, 454), (444, 446, 429, 428), (445, 443, 432, 433), (443, 447, 435, 432), (447, 448, 436, 435), (432, 435, 439, 433), (435, 436, 440, 439), (445, 449, 441, 434), (449, 450, 442, 441), (434, 441, 438, 431), (441, 442, 437, 438), (454, 427, 444, 455), (452, 429, 446, 456), (427, 430, 446, 444), (434, 431, 443, 445), (431, 438, 447, 443), (438, 437, 448, 447), (433, 439, 449, 445), (439, 440, 450, 449), (376, 377, 372, 427, 444), (428, 371, 429), (457, 459, 407, 399), (462, 464, 410, 402), (400, 408, 460, 458), (418, 465, 460, 408), (399, 423, 467, 457), (401, 409, 463, 461), (423, 400, 458, 467), (407, 459, 465, 418), (466, 463, 454, 455), (459, 465, 456, 453), (465, 460, 452, 456), (464, 466, 455, 451), (460, 464, 451, 452), (463, 459, 453, 454), (468, 461, 437, 448), (467, 457, 442, 450), (450, 440, 458, 467), (448, 436, 462, 468), (437, 442, 457, 461), (461, 463, 459, 457), (440, 436, 462, 458), (462, 464, 460, 458), (466, 419, 410, 464), (461, 468, 424, 401), (463, 409, 419, 466), (468, 462, 402, 424), (483, 478, 470, 481), (477, 479, 473, 472), (479, 480, 474, 473), (482, 469, 478, 483), (471, 476, 479, 477), (476, 475, 480, 479), (495, 489, 485, 494), (493, 492, 487, 491), (489, 491, 487, 485), (484, 486, 490, 488), (490, 486, 492, 493), (488, 495, 494, 484), (493, 490, 482, 483), (491, 493, 483, 481), (495, 488, 475, 480), (480, 474, 489, 495), (651, 385, 496, 653), (385, 386, 497, 496), (386, 387, 498, 497), (387, 388, 499, 498), (388, 389, 500, 499), (644, 365, 501, 654), (365, 370, 502, 501), (370, 374, 503, 502), (374, 379, 504, 503), (379, 384, 505, 504), (645, 364, 506, 655), (364, 369, 507, 506), (369, 373, 508, 507), (373, 378, 509, 508), (378, 383, 510, 509), (510, 338, 649, 382), (505, 384, 500, 341, 340), (342, 341, 500, 389, 650), (427, 372, 430), (375, 376, 444, 428, 371), (367, 368, 372, 430, 446), (366, 367, 446, 429, 371), (362, 363, 646, 652, 469, 478), (361, 362, 478, 470, 647), (513, 522, 523, 514), (359, 517, 518, 642), (357, 516, 517, 359), (355, 515, 516, 357), (353, 514, 515, 355), (351, 513, 514, 353), (639, 511, 512, 640), (516, 525, 526, 517), (514, 523, 524, 515), (517, 526, 527, 518), (511, 520, 521, 512), (512, 521, 522, 513), (515, 524, 525, 516), (376, 377, 315, 326), (326, 325, 375, 376), (324, 316, 358, 375, 325), (336, 380, 360, 323, 335), (381, 380, 336, 337), (337, 322, 382, 381), (538, 532, 529, 534), (534, 529, 530, 535), (539, 533, 531, 536), (536, 531, 528, 537), (537, 528, 532, 538), (535, 530, 533, 539), (330, 544, 541, 319), (530, 548, 547, 533), (547, 545, 531, 533), (331, 543, 544, 330), (327, 549, 546, 318), (317, 545, 547, 329), (329, 547, 548, 328), (328, 548, 549, 327), (542, 543, 529, 532), (529, 543, 331, 548, 530), (532, 528, 540, 542), (528, 531, 545, 540), (424, 402, 553, 561), (561, 553, 552, 560), (419, 558, 557, 410), (559, 555, 537, 538), (403, 411, 555, 551), (551, 555, 554, 550), (402, 410, 557, 553), (553, 557, 556, 552), (409, 554, 558, 419), (554, 558, 539, 536), (401, 424, 561, 550), (550, 561, 560, 551), (555, 554, 536, 537), (556, 559, 538, 534), (558, 557, 535, 539), (571, 574, 565, 563), (606, 577, 566, 603), (601, 579, 568, 598), (579, 582, 570, 568), (562, 564, 576, 573), (573, 576, 575, 572), (572, 575, 574, 571), (605, 578, 577, 606), (597, 567, 581, 599), (599, 581, 580, 600), (600, 580, 579, 601), (567, 569, 584, 581), (581, 584, 583, 580), (580, 583, 582, 579), (573, 572, 361, 362), (583, 366, 354, 570, 582), (584, 569, 368, 367), (595, 589, 586, 591), (591, 586, 587, 592), (596, 590, 588, 593), (593, 588, 585, 594), (594, 585, 589, 595), (592, 587, 590, 596), (577, 601, 598, 566), (587, 605, 604, 590), (604, 602, 588, 590), (578, 600, 601, 577), (574, 606, 603, 565), (564, 602, 604, 576), (576, 604, 605, 575), (575, 605, 606, 574), (599, 600, 586, 589), (586, 600, 578, 605, 587), (589, 585, 597, 599), (585, 588, 602, 597), (367, 366, 583, 584), (571, 563, 352, 361, 572), (362, 363, 562, 573), (322, 610, 612, 382), (382, 612, 611, 377), (540, 613, 609, 320), (545, 614, 613, 540), (320, 609, 610, 322), (315, 607, 608, 317), (317, 608, 614, 545), (377, 611, 607, 315), (613, 621, 617, 609), (611, 619, 615, 607), (614, 622, 621, 613), (607, 615, 616, 608), (612, 620, 619, 611), (608, 616, 622, 614), (609, 617, 618, 610), (610, 618, 620, 612), (562, 625, 626, 564), (564, 626, 630, 602), (363, 623, 625, 562), (368, 624, 623, 363), (569, 628, 624, 368), (602, 630, 629, 597), (597, 629, 627, 567), (567, 627, 628, 569), (627, 635, 636, 628), (630, 638, 637, 629), (629, 637, 635, 627), (626, 634, 638, 630), (625, 633, 634, 626), (628, 636, 632, 624), (623, 631, 633, 625), (624, 632, 631, 623), (78, 395, 344, 27), (344, 649, 27), (395, 78, 98, 415), (413, 96, 98, 415), (33, 350, 413, 96), (350, 33, 32, 349), (349, 32, 29, 346), (73, 28, 345, 390, 346, 29), (30, 31, 348, 347, 345, 28), (348, 31, 97, 414), (97, 414, 416, 99), (77, 394, 416, 99), (394, 77, 26, 343), (343, 26, 648), (482, 165, 152, 469), (152, 469, 652), (165, 482, 490, 173), (171, 488, 490, 173), (158, 475, 488, 171), (476, 159, 158, 475), (159, 476, 471, 154), (160, 154, 471, 477, 472, 155), (473, 156, 155, 472), (474, 157, 156, 473), (474, 157, 172, 489), (489, 172, 174, 491), (481, 164, 174, 491), (164, 481, 470, 153), (643, 43, 672, 702), (657, 659, 662, 660), (321, 323, 686, 685), (470, 153, 657, 658), (568, 570, 698, 697), (603, 566, 696, 700), (153, 647, 659, 657), (6, 217, 673, 666), (647, 470, 658, 659), (222, 3, 664, 674), (661, 660, 662), (316, 318, 683, 682), (563, 565, 695, 694), (43, 8, 667, 672), (279, 241, 676, 681), (4, 222, 674, 665), (37, 246, 679, 669), (659, 658, 661, 662), (360, 643, 702, 691), (541, 321, 685, 692), (641, 352, 687, 701), (217, 4, 665, 673), (244, 274, 680, 678), (8, 6, 666, 667), (1, 41, 671, 663), (323, 360, 691, 686), (318, 546, 693, 683), (565, 603, 700, 695), (546, 319, 684, 693), (658, 657, 660, 661), (274, 242, 677, 680), (239, 35, 668, 675), (570, 354, 688, 698), (246, 244, 678, 679), (3, 1, 663, 664), (242, 279, 681, 677), (39, 37, 669, 670), (598, 568, 697, 699), (358, 316, 682, 690), (41, 39, 670, 671), (354, 356, 689, 688), (241, 239, 675, 676), (352, 563, 694, 687), (35, 641, 701, 668), (566, 598, 699, 696), (356, 358, 690, 689), (319, 541, 692, 684), (693, 684, 724, 733), (681, 676, 716, 721), (698, 688, 728, 738), (677, 681, 721, 717), (664, 663, 703, 704), (685, 686, 726, 725), (670, 669, 709, 710), (690, 682, 722, 730), (666, 673, 713, 706), (695, 700, 740, 735), (679, 678, 718, 719), (700, 696, 736, 740), (682, 683, 723, 722), (673, 665, 705, 713), (688, 689, 729, 728), (702, 672, 712, 742), (692, 685, 725, 732), (676, 675, 715, 716), (697, 698, 738, 737), (678, 680, 720, 718), (684, 692, 732, 724), (668, 701, 741, 708), (691, 702, 742, 731), (672, 667, 707, 712), (694, 695, 735, 734), (680, 677, 717, 720), (699, 697, 737, 739), (675, 668, 708, 715), (674, 664, 704, 714), (701, 687, 727, 741), (671, 670, 710, 711), (686, 691, 731, 726), (665, 674, 714, 705), (696, 699, 739, 736), (669, 679, 719, 709), (687, 694, 734, 727), (683, 693, 733, 723), (667, 666, 706, 707), (689, 690, 730, 729), (663, 671, 711, 703)])
me_cylinder.polygons.foreach_set('use_smooth', [True] * 681)
me_cylinder.polygons.foreach_set('material_index', [0, 0, 0, 0, 0, 0, 0, 0, 0, 0, 0, 0, 0, 0, 0, 0, 0, 0, 0, 0, 0, 0, 0, 0, 0, 0, 0, 0, 0, 0, 0, 0, 0, 0, 0, 0, 0, 0, 0, 0, 0, 0, 0, 0, 0, 0, 0, 0, 0, 0, 0, 0, 0, 0, 0, 0, 0, 0, 0, 0, 0, 0, 0, 0, 0, 0, 0, 0, 0, 0, 0, 0, 0, 0, 0, 0, 0, 0, 0, 0, 0, 0, 0, 0, 0, 0, 0, 0, 0, 0, 0, 0, 0, 0, 0, 0, 0, 0, 0, 0, 0, 0, 0, 0, 0, 0, 0, 0, 0, 0, 0, 0, 0, 0, 0, 0, 0, 0, 0, 0, 0, 0, 0, 0, 0, 0, 0, 0, 0, 0, 0, 0, 0, 0, 0, 0, 0, 0, 0, 0, 0, 0, 0, 0, 0, 0, 0, 0, 0, 0, 0, 0, 0, 0, 0, 0, 0, 0, 0, 0, 0, 0, 0, 0, 0, 0, 0, 0, 0, 0, 0, 0, 0, 0, 0, 0, 0, 0, 0, 0, 0, 0, 0, 0, 0, 0, 0, 0, 0, 0, 0, 0, 0, 0, 0, 0, 0, 0, 0, 0, 0, 0, 0, 0, 0, 0, 0, 0, 0, 0, 0, 0, 1, 1, 1, 1, 1, 1, 1, 1, 1, 1, 1, 1, 1, 1, 1, 1, 1, 1, 1, 1, 1, 1, 1, 1, 1, 1, 1, 1, 1, 1, 1, 1, 1, 1, 1, 1, 1, 1, 0, 0, 0, 0, 0, 0, 0, 0, 0, 0, 0, 0, 0, 0, 0, 0, 1, 1, 1, 0, 1, 1, 1, 1, 1, 1, 1, 1, 1, 1, 1, 0, 0, 0, 0, 0, 0, 0, 0, 0, 0, 0, 0, 0, 0, 0, 0, 0, 0, 0, 0, 0, 0, 0, 0, 0, 0, 0, 0, 0, 0, 0, 0, 0, 0, 0, 0, 0, 0, 0, 0, 0, 0, 0, 0, 0, 0, 0, 0, 0, 0, 0, 0, 0, 0, 0, 0, 0, 0, 0, 0, 0, 0, 0, 0, 0, 0, 0, 0, 0, 0, 0, 0, 0, 0, 0, 0, 0, 0, 0, 0, 0, 0, 0, 0, 0, 0, 0, 0, 0, 0, 0, 0, 0, 0, 0, 0, 0, 0, 0, 0, 0, 0, 0, 0, 0, 0, 0, 0, 0, 0, 0, 0, 0, 0, 0, 0, 0, 0, 0, 0, 0, 0, 0, 0, 0, 0, 0, 0, 0, 0, 0, 0, 0, 0, 0, 0, 0, 0, 0, 0, 0, 0, 0, 0, 0, 0, 0, 0, 0, 0, 0, 0, 0, 0, 0, 0, 0, 0, 0, 0, 0, 0, 0, 0, 0, 0, 0, 0, 0, 0, 0, 0, 0, 0, 0, 0, 0, 0, 0, 0, 0, 0, 0, 0, 0, 0, 0, 0, 0, 0, 0, 0, 0, 0, 0, 0, 0, 0, 0, 0, 0, 0, 0, 0, 0, 0, 0, 0, 0, 0, 0, 0, 0, 0, 0, 1, 1, 1, 1, 1, 1, 1, 1, 1, 1, 1, 1, 1, 1, 1, 1, 1, 1, 1, 1, 1, 1, 1, 1, 1, 1, 1, 1, 1, 1, 1, 1, 1, 1, 1, 1, 1, 1, 0, 0, 0, 0, 0, 0, 0, 0, 0, 0, 0, 0, 0, 0, 0, 0, 1, 1, 1, 0, 1, 1, 1, 1, 1, 1, 1, 1, 1, 1, 1, 0, 0, 0, 0, 0, 0, 0, 0, 0, 0, 0, 0, 0, 0, 0, 0, 0, 0, 0, 0, 0, 0, 0, 0, 0, 0, 0, 0, 0, 0, 0, 0, 0, 1, 1, 0, 0, 0, 0, 0, 0, 1, 0, 1, 0, 1, 0, 0, 0, 0, 0, 1, 0, 0, 0, 0, 1, 0, 0, 1, 1, 1, 1, 0, 1, 0, 1, 0, 0, 0, 1, 1, 0, 1, 0, 0, 0, 1, 1, 1, 0, 0, 0, 0, 0, 1, 1, 1, 0, 0, 0, 0, 0, 1, 1, 1, 0, 0, 0, 0, 1, 1, 1, 1, 0, 0, 0, 0, 0, 1, 1, 1, 0, 0, 0, 0])
me_cylinder.materials.append(mat_material)
me_cylinder.materials.append(mat_material_001)
me_cylinder.use_remesh_preserve_volume = False
me_cylinder.use_remesh_preserve_attributes = False
me_cylinder.use_mirror_vertex_groups = False
me_cylinder.update()
me_cylinder_005 = bpy.data.meshes.new('Cylinder.005')
me_cylinder_005.from_pydata([(0.001511, 12.33, -0.1391), (0.001511, 12.33, -0.7916), (0.3278, 12.33, -0.7042), (0.5666, 12.33, -0.4653), (0.654, 12.33, -0.1391), (0.5666, 12.33, 0.1872), (0.3278, 12.33, 0.426), (0.001511, 12.33, 0.5134), (-0.3247, 12.33, 0.426), (-0.5636, 12.33, 0.1872), (-0.651, 12.33, -0.1391), (-0.5636, 12.33, -0.4653), (-0.3247, 12.33, -0.7042), (0.00151, 13.94, -0.1391), (0.001637, 2.762, 1.218), (0.001637, 0.1757, 1.218), (0.6129, 2.762, 1.055), (0.6129, 0.1757, 1.055), (1.06, 2.762, 0.6072), (1.06, 0.1757, 0.6072), (1.224, 2.762, -0.004062), (1.224, 0.1757, -0.004062), (1.06, 2.762, -0.6153), (1.06, 0.1757, -0.6153), (0.6129, 2.762, -1.063), (0.6129, 0.1757, -1.063), (0.001637, 2.762, -1.227), (0.001638, 0.1757, -1.227), (-0.6096, 2.762, -1.063), (-0.6096, 0.1757, -1.063), (-1.057, 2.762, -0.6153), (-1.057, 0.1757, -0.6153), (-1.221, 2.762, -0.004063), (-1.221, 0.1757, -0.004063), (-1.057, 2.762, 0.6072), (-1.057, 0.1757, 0.6072), (-0.6096, 2.762, 1.055), (-0.6096, 0.1757, 1.055), (0.674, 2.762, 1.161), (0.674, 0.1757, 1.161), (1.166, 2.762, 0.6683), (1.166, 0.1757, 0.6683), (1.166, 2.762, -0.6765), (1.166, 0.1757, -0.6765), (0.674, 2.762, -1.169), (0.674, 0.1757, -1.169), (-0.6708, 2.762, -1.169), (-0.6708, 0.1757, -1.169), (-1.163, 2.762, -0.6765), (-1.163, 0.1757, -0.6765), (-1.163, 2.762, 0.6683), (-1.163, 0.1757, 0.6683), (-0.6708, 2.762, 1.161), (-0.6708, 0.1757, 1.161), (-0.8334, 2.762, -0.8391), (-0.8334, 0.1757, -0.8391), (-1.026, 2.762, -1.032), (-1.026, 0.1757, -1.032), (0.8366, 2.762, 0.8309), (0.8366, 0.1757, 0.8309), (1.03, 2.762, 1.024), (1.03, 0.1757, 1.024), (0.8366, 2.762, -0.8391), (0.8366, 0.1757, -0.8391), (1.03, 2.762, -1.032), (1.03, 0.1757, -1.032), (-0.8334, 2.762, 0.8309), (-0.8334, 0.1757, 0.8309), (-1.026, 2.762, 1.024), (-1.026, 0.1757, 1.024), (0.001638, 0.21, 0.5635), (0.001638, -0.6609, 0.718), (0.1124, 0.21, 0.5526), (0.1425, -0.6609, 0.7041), (0.2188, 0.21, 0.5203), (0.2779, -0.6609, 0.663), (0.317, 0.21, 0.4678), (0.4028, -0.6609, 0.5963), (0.403, 0.21, 0.3973), (0.5122, -0.6609, 0.5065), (0.4735, 0.21, 0.3113), (0.602, -0.6609, 0.3971), (0.526, 0.21, 0.2131), (0.6687, -0.6609, 0.2722), (0.5583, 0.21, 0.1067), (0.7098, -0.6609, 0.1368), (0.5692, 0.21, -0.004062), (0.7237, -0.6609, -0.004062), (0.5583, 0.21, -0.1148), (0.7098, -0.6609, -0.1449), (0.526, 0.21, -0.2213), (0.6687, -0.6609, -0.2804), (0.4735, 0.21, -0.3194), (0.602, -0.6609, -0.4052), (0.403, 0.21, -0.4054), (0.5122, -0.6609, -0.5146), (0.317, 0.21, -0.476), (0.4028, -0.6609, -0.6044), (0.2188, 0.21, -0.5284), (0.2779, -0.6609, -0.6711), (0.1124, 0.21, -0.5607), (0.1425, -0.6609, -0.7122), (0.001638, 0.21, -0.5716), (0.001638, -0.6609, -0.7261), (-0.1091, 0.21, -0.5607), (-0.1392, -0.6609, -0.7122), (-0.2156, 0.21, -0.5284), (-0.2747, -0.6609, -0.6711), (-0.3137, 0.21, -0.476), (-0.3995, -0.6609, -0.6044), (-0.3997, 0.21, -0.4054), (-0.5089, -0.6609, -0.5146), (-0.4703, 0.21, -0.3194), (-0.5987, -0.6609, -0.4052), (-0.5227, 0.21, -0.2213), (-0.6654, -0.6609, -0.2804), (-0.555, 0.21, -0.1148), (-0.7065, -0.6609, -0.1449), (-0.5659, 0.21, -0.004062), (-0.7204, -0.6609, -0.004062), (-0.555, 0.21, 0.1067), (-0.7065, -0.6609, 0.1368), (-0.5227, 0.21, 0.2131), (-0.6654, -0.6609, 0.2723), (-0.4703, 0.21, 0.3113), (-0.5987, -0.6609, 0.3971), (-0.3997, 0.21, 0.3973), (-0.5089, -0.6609, 0.5065), (-0.3137, 0.21, 0.4678), (-0.3995, -0.6609, 0.5963), (-0.2156, 0.21, 0.5203), (-0.2747, -0.6609, 0.663), (-0.1091, 0.21, 0.5526), (-0.1392, -0.6609, 0.7041), (0.001638, -0.7446, 0.8068), (0.1598, -0.7446, 0.7912), (0.3119, -0.7446, 0.7451), (0.4521, -0.7446, 0.6701), (0.575, -0.7446, 0.5693), (0.6758, -0.7446, 0.4464), (0.7508, -0.7446, 0.3062), (0.7969, -0.7446, 0.1541), (0.8125, -0.7446, -0.004062), (0.7969, -0.7446, -0.1622), (0.7508, -0.7446, -0.3144), (0.6758, -0.7446, -0.4545), (0.575, -0.7446, -0.5774), (0.4521, -0.7446, -0.6782), (0.3119, -0.7446, -0.7532), (0.1598, -0.7446, -0.7993), (0.001638, -0.7446, -0.8149), (-0.1565, -0.7446, -0.7993), (-0.3087, -0.7446, -0.7532), (-0.4488, -0.7446, -0.6782), (-0.5717, -0.7446, -0.5774), (-0.6725, -0.7446, -0.4545), (-0.7475, -0.7446, -0.3144), (-0.7936, -0.7446, -0.1622), (-0.8092, -0.7446, -0.004061), (-0.7936, -0.7446, 0.1541), (-0.7475, -0.7446, 0.3062), (-0.6725, -0.7446, 0.4464), (-0.5717, -0.7446, 0.5693), (-0.4488, -0.7446, 0.6701), (-0.3087, -0.7446, 0.7451), (-0.1565, -0.7446, 0.7912), (0.001638, -0.8248, 0.8068), (0.1598, -0.8248, 0.7912), (0.3119, -0.8248, 0.7451), (0.4521, -0.8248, 0.6701), (0.575, -0.8248, 0.5693), (0.6758, -0.8248, 0.4464), (0.7508, -0.8248, 0.3062), (0.7969, -0.8248, 0.1541), (0.8125, -0.8248, -0.004062), (0.7969, -0.8248, -0.1622), (0.7508, -0.8248, -0.3144), (0.6758, -0.8248, -0.4545), (0.575, -0.8248, -0.5774), (0.4521, -0.8248, -0.6782), (0.3119, -0.8248, -0.7532), (0.1598, -0.8248, -0.7993), (0.001638, -0.8248, -0.8149), (-0.1565, -0.8248, -0.7993), (-0.3087, -0.8248, -0.7532), (-0.4488, -0.8248, -0.6782), (-0.5717, -0.8248, -0.5774), (-0.6725, -0.8248, -0.4545), (-0.7475, -0.8248, -0.3144), (-0.7936, -0.8248, -0.1622), (-0.8092, -0.8248, -0.004061), (-0.7936, -0.8248, 0.1541), (-0.7475, -0.8248, 0.3062), (-0.6725, -0.8248, 0.4464), (-0.5717, -0.8248, 0.5693), (-0.4488, -0.8248, 0.6701), (-0.3087, -0.8248, 0.7451), (-0.1565, -0.8248, 0.7912), (0.001638, -0.8771, 0.7091), (0.1408, -0.8771, 0.6954), (0.2745, -0.8771, 0.6548), (0.3978, -0.8771, 0.5889), (0.5059, -0.8771, 0.5002), (0.5946, -0.8771, 0.3921), (0.6605, -0.8771, 0.2688), (0.7011, -0.8771, 0.1351), (0.7148, -0.8771, -0.004062), (0.7011, -0.8771, -0.1432), (0.6605, -0.8771, -0.277), (0.5946, -0.8771, -0.4003), (0.5059, -0.8771, -0.5083), (0.3978, -0.8771, -0.597), (0.2745, -0.8771, -0.6629), (0.1408, -0.8771, -0.7035), (0.001638, -0.8771, -0.7172), (-0.1375, -0.8771, -0.7035), (-0.2713, -0.8771, -0.6629), (-0.3946, -0.8771, -0.597), (-0.5026, -0.8771, -0.5083), (-0.5913, -0.8771, -0.4003), (-0.6572, -0.8771, -0.277), (-0.6978, -0.8771, -0.1432), (-0.7115, -0.8771, -0.004062), (-0.6978, -0.8771, 0.1351), (-0.6572, -0.8771, 0.2688), (-0.5913, -0.8771, 0.3921), (-0.5026, -0.8771, 0.5002), (-0.3946, -0.8771, 0.5889), (-0.2713, -0.8771, 0.6548), (-0.1375, -0.8771, 0.6954), (0.001638, -0.8771, 0.6356), (0.1264, -0.8771, 0.6233), (0.2464, -0.8771, 0.5869), (0.357, -0.8771, 0.5278), (0.4539, -0.8771, 0.4482), (0.5335, -0.8771, 0.3513), (0.5926, -0.8771, 0.2407), (0.629, -0.8771, 0.1207), (0.6413, -0.8771, -0.004062), (0.629, -0.8771, -0.1288), (0.5926, -0.8771, -0.2488), (0.5335, -0.8771, -0.3594), (0.4539, -0.8771, -0.4563), (0.357, -0.8771, -0.5359), (0.2464, -0.8771, -0.595), (0.1264, -0.8771, -0.6314), (0.001638, -0.8771, -0.6437), (-0.1231, -0.8771, -0.6314), (-0.2431, -0.8771, -0.595), (-0.3537, -0.8771, -0.5359), (-0.4506, -0.8771, -0.4563), (-0.5302, -0.8771, -0.3594), (-0.5893, -0.8771, -0.2488), (-0.6257, -0.8771, -0.1288), (-0.638, -0.8771, -0.004062), (-0.6257, -0.8771, 0.1207), (-0.5893, -0.8771, 0.2407), (-0.5302, -0.8771, 0.3513), (-0.4506, -0.8771, 0.4482), (-0.3537, -0.8771, 0.5278), (-0.2431, -0.8771, 0.5869), (-0.1231, -0.8771, 0.6233), (0.001638, 0.2073, 0.508), (0.1015, 0.2073, 0.4982), (0.1976, 0.2073, 0.469), (0.2861, 0.2073, 0.4217), (0.3637, 0.2073, 0.358), (0.4274, 0.2073, 0.2804), (0.4747, 0.2073, 0.1919), (0.5039, 0.2073, 0.09584), (0.5137, 0.2073, -0.004062), (0.5039, 0.2073, -0.104), (0.4747, 0.2073, -0.2), (0.4274, 0.2073, -0.2886), (0.3637, 0.2073, -0.3662), (0.2861, 0.2073, -0.4298), (0.1976, 0.2073, -0.4772), (0.1015, 0.2073, -0.5063), (0.001638, 0.2073, -0.5161), (-0.09827, 0.2073, -0.5063), (-0.1943, 0.2073, -0.4772), (-0.2829, 0.2073, -0.4298), (-0.3605, 0.2073, -0.3662), (-0.4241, 0.2073, -0.2886), (-0.4715, 0.2073, -0.2), (-0.5006, 0.2073, -0.104), (-0.5104, 0.2073, -0.004062), (-0.5006, 0.2073, 0.09584), (-0.4715, 0.2073, 0.1919), (-0.4241, 0.2073, 0.2804), (-0.3605, 0.2073, 0.358), (-0.2829, 0.2073, 0.4217), (-0.1943, 0.2073, 0.469), (-0.09826, 0.2073, 0.4982), (0.7614, 0.2009, -0.4769), (0.7614, -0.2346, -0.3997), (0.8167, 0.2009, -0.4824), (0.8318, -0.2346, -0.4066), (0.87, 0.2009, -0.4985), (0.8995, -0.2346, -0.4272), (0.919, 0.2009, -0.5248), (0.962, -0.2346, -0.4605), (0.962, 0.2009, -0.5601), (1.017, -0.2346, -0.5054), (0.9973, 0.2009, -0.6031), (1.062, -0.2346, -0.5601), (1.024, 0.2009, -0.6521), (1.095, -0.2346, -0.6226), (1.04, 0.2009, -0.7054), (1.115, -0.2346, -0.6903), (1.045, 0.2009, -0.7607), (1.122, -0.2346, -0.7607), (1.04, 0.2009, -0.8161), (1.115, -0.2346, -0.8312), (1.024, 0.2009, -0.8693), (1.095, -0.2346, -0.8989), (0.9973, 0.2009, -0.9184), (1.062, -0.2346, -0.9613), (0.962, 0.2009, -0.9614), (1.017, -0.2346, -1.016), (0.919, 0.2009, -0.9967), (0.962, -0.2346, -1.061), (0.87, 0.2009, -1.023), (0.8995, -0.2346, -1.094), (0.8167, 0.2009, -1.039), (0.8318, -0.2346, -1.115), (0.7614, 0.2009, -1.044), (0.7614, -0.2346, -1.122), (0.706, 0.2009, -1.039), (0.6909, -0.2346, -1.115), (0.6528, 0.2009, -1.023), (0.6232, -0.2346, -1.094), (0.6037, 0.2009, -0.9967), (0.5608, -0.2346, -1.061), (0.5607, 0.2009, -0.9614), (0.5061, -0.2346, -1.016), (0.5254, 0.2009, -0.9184), (0.4612, -0.2346, -0.9613), (0.4992, 0.2009, -0.8693), (0.4278, -0.2346, -0.8989), (0.4831, 0.2009, -0.8161), (0.4073, -0.2346, -0.8312), (0.4776, 0.2009, -0.7607), (0.4004, -0.2346, -0.7607), (0.4831, 0.2009, -0.7054), (0.4073, -0.2346, -0.6903), (0.4992, 0.2009, -0.6521), (0.4278, -0.2346, -0.6226), (0.5254, 0.2009, -0.6031), (0.4612, -0.2346, -0.5601), (0.5607, 0.2009, -0.5601), (0.5061, -0.2346, -0.5054), (0.6037, 0.2009, -0.5248), (0.5608, -0.2346, -0.4605), (0.6528, 0.2009, -0.4985), (0.6232, -0.2346, -0.4272), (0.706, 0.2009, -0.4824), (0.6909, -0.2346, -0.4066), (0.7614, -0.2764, -0.3553), (0.8405, -0.2764, -0.3631), (0.9165, -0.2764, -0.3862), (0.9866, -0.2764, -0.4236), (1.048, -0.2764, -0.474), (1.098, -0.2764, -0.5355), (1.136, -0.2764, -0.6056), (1.159, -0.2764, -0.6816), (1.167, -0.2764, -0.7607), (1.159, -0.2764, -0.8398), (1.136, -0.2764, -0.9159), (1.098, -0.2764, -0.986), (1.048, -0.2764, -1.047), (0.9866, -0.2764, -1.098), (0.9165, -0.2764, -1.135), (0.8405, -0.2764, -1.158), (0.7614, -0.2764, -1.166), (0.6823, -0.2764, -1.158), (0.6062, -0.2764, -1.135), (0.5361, -0.2764, -1.098), (0.4747, -0.2764, -1.047), (0.4243, -0.2764, -0.986), (0.3868, -0.2764, -0.9159), (0.3638, -0.2764, -0.8398), (0.356, -0.2764, -0.7607), (0.3638, -0.2764, -0.6816), (0.3868, -0.2764, -0.6056), (0.4243, -0.2764, -0.5355), (0.4747, -0.2764, -0.474), (0.5361, -0.2764, -0.4236), (0.6062, -0.2764, -0.3862), (0.6823, -0.2764, -0.3631), (0.7614, -0.3165, -0.3553), (0.8405, -0.3165, -0.3631), (0.9165, -0.3165, -0.3862), (0.9866, -0.3165, -0.4236), (1.048, -0.3165, -0.474), (1.098, -0.3165, -0.5355), (1.136, -0.3165, -0.6056), (1.159, -0.3165, -0.6816), (1.167, -0.3165, -0.7607), (1.159, -0.3165, -0.8398), (1.136, -0.3165, -0.9159), (1.098, -0.3165, -0.986), (1.048, -0.3165, -1.047), (0.9866, -0.3165, -1.098), (0.9165, -0.3165, -1.135), (0.8405, -0.3165, -1.158), (0.7614, -0.3165, -1.166), (0.6823, -0.3165, -1.158), (0.6062, -0.3165, -1.135), (0.5361, -0.3165, -1.098), (0.4747, -0.3165, -1.047), (0.4243, -0.3165, -0.986), (0.3868, -0.3165, -0.9159), (0.3638, -0.3165, -0.8398), (0.356, -0.3165, -0.7607), (0.3638, -0.3165, -0.6816), (0.3868, -0.3165, -0.6056), (0.4243, -0.3165, -0.5355), (0.4747, -0.3165, -0.474), (0.5361, -0.3165, -0.4236), (0.6062, -0.3165, -0.3862), (0.6823, -0.3165, -0.3631), (0.7614, -0.3427, -0.4041), (0.8309, -0.3427, -0.411), (0.8978, -0.3427, -0.4313), (0.9595, -0.3427, -0.4642), (1.014, -0.3427, -0.5086), (1.058, -0.3427, -0.5626), (1.091, -0.3427, -0.6243), (1.111, -0.3427, -0.6912), (1.118, -0.3427, -0.7607), (1.111, -0.3427, -0.8303), (1.091, -0.3427, -0.8972), (1.058, -0.3427, -0.9588), (1.014, -0.3427, -1.013), (0.9595, -0.3427, -1.057), (0.8978, -0.3427, -1.09), (0.8309, -0.3427, -1.11), (0.7614, -0.3427, -1.117), (0.6918, -0.3427, -1.11), (0.6249, -0.3427, -1.09), (0.5633, -0.3427, -1.057), (0.5092, -0.3427, -1.013), (0.4649, -0.3427, -0.9588), (0.4319, -0.3427, -0.8972), (0.4117, -0.3427, -0.8303), (0.4048, -0.3427, -0.7607), (0.4117, -0.3427, -0.6912), (0.4319, -0.3427, -0.6243), (0.4649, -0.3427, -0.5626), (0.5092, -0.3427, -0.5086), (0.5633, -0.3427, -0.4642), (0.6249, -0.3427, -0.4313), (0.6918, -0.3427, -0.411), (0.7614, -0.3427, -0.4409), (0.8238, -0.3427, -0.4471), (0.8838, -0.3427, -0.4653), (0.9391, -0.3427, -0.4948), (0.9875, -0.3427, -0.5346), (1.027, -0.3427, -0.583), (1.057, -0.3427, -0.6383), (1.075, -0.3427, -0.6983), (1.081, -0.3427, -0.7607), (1.075, -0.3427, -0.8231), (1.057, -0.3427, -0.8831), (1.027, -0.3427, -0.9384), (0.9875, -0.3427, -0.9869), (0.9391, -0.3427, -1.027), (0.8838, -0.3427, -1.056), (0.8238, -0.3427, -1.074), (0.7614, -0.3427, -1.081), (0.699, -0.3427, -1.074), (0.639, -0.3427, -1.056), (0.5837, -0.3427, -1.027), (0.5352, -0.3427, -0.9869), (0.4955, -0.3427, -0.9384), (0.4659, -0.3427, -0.8831), (0.4477, -0.3427, -0.8231), (0.4416, -0.3427, -0.7607), (0.4477, -0.3427, -0.6983), (0.4659, -0.3427, -0.6383), (0.4955, -0.3427, -0.583), (0.5352, -0.3427, -0.5346), (0.5837, -0.3427, -0.4948), (0.639, -0.3427, -0.4653), (0.699, -0.3427, -0.4471), (0.7614, 0.1995, -0.5047), (0.8113, 0.1995, -0.5096), (0.8594, 0.1995, -0.5242), (0.9036, 0.1995, -0.5478), (0.9424, 0.1995, -0.5797), (0.9743, 0.1995, -0.6185), (0.9979, 0.1995, -0.6627), (1.013, 0.1995, -0.7108), (1.017, 0.1995, -0.7607), (1.013, 0.1995, -0.8107), (0.9979, 0.1995, -0.8587), (0.9743, 0.1995, -0.903), (0.9424, 0.1995, -0.9418), (0.9036, 0.1995, -0.9736), (0.8594, 0.1995, -0.9973), (0.8113, 0.1995, -1.012), (0.7614, 0.1995, -1.017), (0.7114, 0.1995, -1.012), (0.6634, 0.1995, -0.9973), (0.6191, 0.1995, -0.9736), (0.5803, 0.1995, -0.9418), (0.5485, 0.1995, -0.903), (0.5248, 0.1995, -0.8587), (0.5103, 0.1995, -0.8107), (0.5053, 0.1995, -0.7607), (0.5103, 0.1995, -0.7108), (0.5248, 0.1995, -0.6627), (0.5485, 0.1995, -0.6185), (0.5803, 0.1995, -0.5797), (0.6191, 0.1995, -0.5478), (0.6634, 0.1995, -0.5242), (0.7114, 0.1995, -0.5096), (0.7733, 0.2009, 1.054), (0.7733, -0.2346, 1.132), (0.8287, 0.2009, 1.049), (0.8438, -0.2346, 1.125), (0.8819, 0.2009, 1.033), (0.9115, -0.2346, 1.104), (0.931, 0.2009, 1.007), (0.9739, -0.2346, 1.071), (0.974, 0.2009, 0.9714), (1.029, -0.2346, 1.026), (1.009, 0.2009, 0.9284), (1.074, -0.2346, 0.9713), (1.036, 0.2009, 0.8793), (1.107, -0.2346, 0.9089), (1.052, 0.2009, 0.8261), (1.127, -0.2346, 0.8412), (1.057, 0.2009, 0.7707), (1.134, -0.2346, 0.7707), (1.052, 0.2009, 0.7154), (1.127, -0.2346, 0.7003), (1.036, 0.2009, 0.6621), (1.107, -0.2346, 0.6326), (1.009, 0.2009, 0.6131), (1.074, -0.2346, 0.5702), (0.974, 0.2009, 0.5701), (1.029, -0.2346, 0.5154), (0.931, 0.2009, 0.5348), (0.9739, -0.2346, 0.4705), (0.8819, 0.2009, 0.5085), (0.9115, -0.2346, 0.4372), (0.8287, 0.2009, 0.4924), (0.8438, -0.2346, 0.4166), (0.7733, 0.2009, 0.4869), (0.7733, -0.2346, 0.4097), (0.718, 0.2009, 0.4924), (0.7029, -0.2346, 0.4166), (0.6647, 0.2009, 0.5085), (0.6352, -0.2346, 0.4372), (0.6157, 0.2009, 0.5348), (0.5728, -0.2346, 0.4705), (0.5727, 0.2009, 0.5701), (0.5181, -0.2346, 0.5154), (0.5374, 0.2009, 0.6131), (0.4732, -0.2346, 0.5702), (0.5112, 0.2009, 0.6621), (0.4398, -0.2346, 0.6326), (0.495, 0.2009, 0.7154), (0.4193, -0.2346, 0.7003), (0.4896, 0.2009, 0.7707), (0.4123, -0.2346, 0.7707), (0.495, 0.2009, 0.8261), (0.4193, -0.2346, 0.8412), (0.5112, 0.2009, 0.8793), (0.4398, -0.2346, 0.9089), (0.5374, 0.2009, 0.9284), (0.4732, -0.2346, 0.9713), (0.5727, 0.2009, 0.9714), (0.5181, -0.2346, 1.026), (0.6157, 0.2009, 1.007), (0.5728, -0.2346, 1.071), (0.6647, 0.2009, 1.033), (0.6352, -0.2346, 1.104), (0.718, 0.2009, 1.049), (0.7029, -0.2346, 1.125), (0.7733, -0.2764, 1.176), (0.8524, -0.2764, 1.168), (0.9285, -0.2764, 1.145), (0.9986, -0.2764, 1.108), (1.06, -0.2764, 1.057), (1.11, -0.2764, 0.996), (1.148, -0.2764, 0.9259), (1.171, -0.2764, 0.8498), (1.179, -0.2764, 0.7707), (1.171, -0.2764, 0.6916), (1.148, -0.2764, 0.6156), (1.11, -0.2764, 0.5455), (1.06, -0.2764, 0.484), (0.9986, -0.2764, 0.4336), (0.9285, -0.2764, 0.3962), (0.8524, -0.2764, 0.3731), (0.7733, -0.2764, 0.3653), (0.6942, -0.2764, 0.3731), (0.6182, -0.2764, 0.3962), (0.5481, -0.2764, 0.4336), (0.4867, -0.2764, 0.484), (0.4362, -0.2764, 0.5455), (0.3988, -0.2764, 0.6156), (0.3757, -0.2764, 0.6916), (0.3679, -0.2764, 0.7707), (0.3757, -0.2764, 0.8498), (0.3988, -0.2764, 0.9259), (0.4362, -0.2764, 0.996), (0.4867, -0.2764, 1.057), (0.5481, -0.2764, 1.108), (0.6182, -0.2764, 1.145), (0.6942, -0.2764, 1.168), (0.7733, -0.3165, 1.176), (0.8524, -0.3165, 1.168), (0.9285, -0.3165, 1.145), (0.9986, -0.3165, 1.108), (1.06, -0.3165, 1.057), (1.11, -0.3165, 0.996), (1.148, -0.3165, 0.9259), (1.171, -0.3165, 0.8498), (1.179, -0.3165, 0.7707), (1.171, -0.3165, 0.6916), (1.148, -0.3165, 0.6156), (1.11, -0.3165, 0.5455), (1.06, -0.3165, 0.484), (0.9986, -0.3165, 0.4336), (0.9285, -0.3165, 0.3962), (0.8524, -0.3165, 0.3731), (0.7733, -0.3165, 0.3653), (0.6942, -0.3165, 0.3731), (0.6182, -0.3165, 0.3962), (0.5481, -0.3165, 0.4336), (0.4867, -0.3165, 0.484), (0.4362, -0.3165, 0.5455), (0.3988, -0.3165, 0.6156), (0.3757, -0.3165, 0.6916), (0.3679, -0.3165, 0.7707), (0.3757, -0.3165, 0.8498), (0.3988, -0.3165, 0.9259), (0.4362, -0.3165, 0.996), (0.4867, -0.3165, 1.057), (0.5481, -0.3165, 1.108), (0.6182, -0.3165, 1.145), (0.6942, -0.3165, 1.168), (0.7733, -0.3427, 1.127), (0.8429, -0.3427, 1.12), (0.9098, -0.3427, 1.1), (0.9714, -0.3427, 1.067), (1.025, -0.3427, 1.023), (1.07, -0.3427, 0.9688), (1.103, -0.3427, 0.9072), (1.123, -0.3427, 0.8403), (1.13, -0.3427, 0.7707), (1.123, -0.3427, 0.7012), (1.103, -0.3427, 0.6343), (1.07, -0.3427, 0.5726), (1.025, -0.3427, 0.5186), (0.9714, -0.3427, 0.4742), (0.9098, -0.3427, 0.4413), (0.8429, -0.3427, 0.421), (0.7733, -0.3427, 0.4141), (0.7038, -0.3427, 0.421), (0.6369, -0.3427, 0.4413), (0.5752, -0.3427, 0.4742), (0.5212, -0.3427, 0.5186), (0.4769, -0.3427, 0.5726), (0.4439, -0.3427, 0.6343), (0.4236, -0.3427, 0.7012), (0.4168, -0.3427, 0.7707), (0.4236, -0.3427, 0.8403), (0.4439, -0.3427, 0.9072), (0.4769, -0.3427, 0.9688), (0.5212, -0.3427, 1.023), (0.5752, -0.3427, 1.067), (0.6369, -0.3427, 1.1), (0.7038, -0.3427, 1.12), (0.7733, -0.3427, 1.091), (0.8357, -0.3427, 1.084), (0.8957, -0.3427, 1.066), (0.951, -0.3427, 1.037), (0.9995, -0.3427, 0.9969), (1.039, -0.3427, 0.9484), (1.069, -0.3427, 0.8931), (1.087, -0.3427, 0.8331), (1.093, -0.3427, 0.7707), (1.087, -0.3427, 0.7083), (1.069, -0.3427, 0.6483), (1.039, -0.3427, 0.593), (0.9995, -0.3427, 0.5446), (0.951, -0.3427, 0.5048), (0.8957, -0.3427, 0.4753), (0.8357, -0.3427, 0.4571), (0.7733, -0.3427, 0.4509), (0.7109, -0.3427, 0.4571), (0.651, -0.3427, 0.4753), (0.5957, -0.3427, 0.5048), (0.5472, -0.3427, 0.5446), (0.5074, -0.3427, 0.593), (0.4779, -0.3427, 0.6483), (0.4597, -0.3427, 0.7083), (0.4535, -0.3427, 0.7707), (0.4597, -0.3427, 0.8331), (0.4779, -0.3427, 0.8931), (0.5074, -0.3427, 0.9484), (0.5472, -0.3427, 0.9969), (0.5957, -0.3427, 1.037), (0.651, -0.3427, 1.066), (0.7109, -0.3427, 1.084), (0.7733, 0.1995, 1.027), (0.8233, 0.1995, 1.022), (0.8713, 0.1995, 1.007), (0.9156, 0.1995, 0.9836), (0.9544, 0.1995, 0.9518), (0.9862, 0.1995, 0.913), (1.01, 0.1995, 0.8687), (1.024, 0.1995, 0.8207), (1.029, 0.1995, 0.7707), (1.024, 0.1995, 0.7208), (1.01, 0.1995, 0.6727), (0.9862, 0.1995, 0.6285), (0.9544, 0.1995, 0.5897), (0.9156, 0.1995, 0.5578), (0.8713, 0.1995, 0.5342), (0.8233, 0.1995, 0.5196), (0.7733, 0.1995, 0.5147), (0.7234, 0.1995, 0.5196), (0.6754, 0.1995, 0.5342), (0.6311, 0.1995, 0.5578), (0.5923, 0.1995, 0.5897), (0.5604, 0.1995, 0.6285), (0.5368, 0.1995, 0.6727), (0.5222, 0.1995, 0.7208), (0.5173, 0.1995, 0.7707), (0.5222, 0.1995, 0.8207), (0.5368, 0.1995, 0.8687), (0.5604, 0.1995, 0.913), (0.5923, 0.1995, 0.9518), (0.6311, 0.1995, 0.9836), (0.6754, 0.1995, 1.007), (0.7234, 0.1995, 1.022), (-0.7632, 0.2009, 1.06), (-0.7632, -0.2346, 1.138), (-0.7078, 0.2009, 1.055), (-0.6928, -0.2346, 1.131), (-0.6546, 0.2009, 1.039), (-0.625, -0.2346, 1.11), (-0.6055, 0.2009, 1.013), (-0.5626, -0.2346, 1.077), (-0.5625, 0.2009, 0.9773), (-0.5079, -0.2346, 1.032), (-0.5273, 0.2009, 0.9343), (-0.463, -0.2346, 0.9772), (-0.501, 0.2009, 0.8853), (-0.4297, -0.2346, 0.9148), (-0.4849, 0.2009, 0.832), (-0.4091, -0.2346, 0.8471), (-0.4794, 0.2009, 0.7767), (-0.4022, -0.2346, 0.7767), (-0.4849, 0.2009, 0.7213), (-0.4091, -0.2346, 0.7062), (-0.501, 0.2009, 0.6681), (-0.4297, -0.2346, 0.6385), (-0.5273, 0.2009, 0.619), (-0.463, -0.2346, 0.5761), (-0.5625, 0.2009, 0.576), (-0.5079, -0.2346, 0.5214), (-0.6055, 0.2009, 0.5407), (-0.5626, -0.2346, 0.4765), (-0.6546, 0.2009, 0.5145), (-0.625, -0.2346, 0.4431), (-0.7078, 0.2009, 0.4984), (-0.6928, -0.2346, 0.4226), (-0.7632, 0.2009, 0.4929), (-0.7632, -0.2346, 0.4157), (-0.8186, 0.2009, 0.4984), (-0.8336, -0.2346, 0.4226), (-0.8718, 0.2009, 0.5145), (-0.9014, -0.2346, 0.4431), (-0.9209, 0.2009, 0.5407), (-0.9638, -0.2346, 0.4765), (-0.9639, 0.2009, 0.576), (-1.018, -0.2346, 0.5214), (-0.9992, 0.2009, 0.619), (-1.063, -0.2346, 0.5761), (-1.025, 0.2009, 0.6681), (-1.097, -0.2346, 0.6385), (-1.042, 0.2009, 0.7213), (-1.117, -0.2346, 0.7062), (-1.047, 0.2009, 0.7767), (-1.124, -0.2346, 0.7767), (-1.042, 0.2009, 0.832), (-1.117, -0.2346, 0.8471), (-1.025, 0.2009, 0.8853), (-1.097, -0.2346, 0.9148), (-0.9992, 0.2009, 0.9343), (-1.063, -0.2346, 0.9772), (-0.9639, 0.2009, 0.9773), (-1.018, -0.2346, 1.032), (-0.9209, 0.2009, 1.013), (-0.9638, -0.2346, 1.077), (-0.8718, 0.2009, 1.039), (-0.9014, -0.2346, 1.11), (-0.8186, 0.2009, 1.055), (-0.8336, -0.2346, 1.131), (-0.7632, -0.2764, 1.182), (-0.6841, -0.2764, 1.174), (-0.6081, -0.2764, 1.151), (-0.538, -0.2764, 1.114), (-0.4765, -0.2764, 1.063), (-0.4261, -0.2764, 1.002), (-0.3886, -0.2764, 0.9318), (-0.3656, -0.2764, 0.8558), (-0.3578, -0.2764, 0.7767), (-0.3656, -0.2764, 0.6976), (-0.3886, -0.2764, 0.6215), (-0.4261, -0.2764, 0.5514), (-0.4765, -0.2764, 0.49), (-0.538, -0.2764, 0.4396), (-0.6081, -0.2764, 0.4021), (-0.6841, -0.2764, 0.379), (-0.7632, -0.2764, 0.3713), (-0.8423, -0.2764, 0.379), (-0.9183, -0.2764, 0.4021), (-0.9884, -0.2764, 0.4396), (-1.05, -0.2764, 0.49), (-1.1, -0.2764, 0.5514), (-1.138, -0.2764, 0.6215), (-1.161, -0.2764, 0.6976), (-1.169, -0.2764, 0.7767), (-1.161, -0.2764, 0.8558), (-1.138, -0.2764, 0.9318), (-1.1, -0.2764, 1.002), (-1.05, -0.2764, 1.063), (-0.9884, -0.2764, 1.114), (-0.9183, -0.2764, 1.151), (-0.8423, -0.2764, 1.174), (-0.7632, -0.3165, 1.182), (-0.6841, -0.3165, 1.174), (-0.6081, -0.3165, 1.151), (-0.538, -0.3165, 1.114), (-0.4765, -0.3165, 1.063), (-0.4261, -0.3165, 1.002), (-0.3886, -0.3165, 0.9318), (-0.3656, -0.3165, 0.8558), (-0.3578, -0.3165, 0.7767), (-0.3656, -0.3165, 0.6976), (-0.3886, -0.3165, 0.6215), (-0.4261, -0.3165, 0.5514), (-0.4765, -0.3165, 0.49), (-0.538, -0.3165, 0.4396), (-0.6081, -0.3165, 0.4021), (-0.6841, -0.3165, 0.379), (-0.7632, -0.3165, 0.3713), (-0.8423, -0.3165, 0.379), (-0.9183, -0.3165, 0.4021), (-0.9884, -0.3165, 0.4396), (-1.05, -0.3165, 0.49), (-1.1, -0.3165, 0.5514), (-1.138, -0.3165, 0.6215), (-1.161, -0.3165, 0.6976), (-1.169, -0.3165, 0.7767), (-1.161, -0.3165, 0.8558), (-1.138, -0.3165, 0.9318), (-1.1, -0.3165, 1.002), (-1.05, -0.3165, 1.063), (-0.9884, -0.3165, 1.114), (-0.9183, -0.3165, 1.151), (-0.8423, -0.3165, 1.174), (-0.7632, -0.3427, 1.133), (-0.6936, -0.3427, 1.126), (-0.6267, -0.3427, 1.106), (-0.5651, -0.3427, 1.073), (-0.5111, -0.3427, 1.029), (-0.4667, -0.3427, 0.9748), (-0.4338, -0.3427, 0.9131), (-0.4135, -0.3427, 0.8462), (-0.4066, -0.3427, 0.7767), (-0.4135, -0.3427, 0.7071), (-0.4338, -0.3427, 0.6402), (-0.4667, -0.3427, 0.5786), (-0.5111, -0.3427, 0.5245), (-0.5651, -0.3427, 0.4802), (-0.6267, -0.3427, 0.4472), (-0.6936, -0.3427, 0.4269), (-0.7632, -0.3427, 0.4201), (-0.8328, -0.3427, 0.427), (-0.8997, -0.3427, 0.4472), (-0.9613, -0.3427, 0.4802), (-1.015, -0.3427, 0.5245), (-1.06, -0.3427, 0.5786), (-1.093, -0.3427, 0.6402), (-1.113, -0.3427, 0.7071), (-1.12, -0.3427, 0.7767), (-1.113, -0.3427, 0.8462), (-1.093, -0.3427, 0.9131), (-1.06, -0.3427, 0.9748), (-1.015, -0.3427, 1.029), (-0.9613, -0.3427, 1.073), (-0.8997, -0.3427, 1.106), (-0.8328, -0.3427, 1.126), (-0.7632, -0.3427, 1.096), (-0.7008, -0.3427, 1.09), (-0.6408, -0.3427, 1.072), (-0.5855, -0.3427, 1.043), (-0.5371, -0.3427, 1.003), (-0.4973, -0.3427, 0.9544), (-0.4677, -0.3427, 0.8991), (-0.4495, -0.3427, 0.8391), (-0.4434, -0.3427, 0.7767), (-0.4495, -0.3427, 0.7143), (-0.4677, -0.3427, 0.6543), (-0.4973, -0.3427, 0.599), (-0.5371, -0.3427, 0.5505), (-0.5855, -0.3427, 0.5108), (-0.6408, -0.3427, 0.4812), (-0.7008, -0.3427, 0.463), (-0.7632, -0.3427, 0.4569), (-0.8256, -0.3427, 0.463), (-0.8856, -0.3427, 0.4812), (-0.9409, -0.3427, 0.5108), (-0.9893, -0.3427, 0.5505), (-1.029, -0.3427, 0.599), (-1.059, -0.3427, 0.6543), (-1.077, -0.3427, 0.7143), (-1.083, -0.3427, 0.7767), (-1.077, -0.3427, 0.8391), (-1.059, -0.3427, 0.8991), (-1.029, -0.3427, 0.9544), (-0.9893, -0.3427, 1.003), (-0.9409, -0.3427, 1.043), (-0.8856, -0.3427, 1.072), (-0.8256, -0.3427, 1.09), (-0.7632, 0.1995, 1.033), (-0.7132, 0.1995, 1.028), (-0.6652, 0.1995, 1.013), (-0.621, 0.1995, 0.9896), (-0.5822, 0.1995, 0.9577), (-0.5503, 0.1995, 0.9189), (-0.5266, 0.1995, 0.8747), (-0.5121, 0.1995, 0.8266), (-0.5072, 0.1995, 0.7767), (-0.5121, 0.1995, 0.7267), (-0.5266, 0.1995, 0.6787), (-0.5503, 0.1995, 0.6344), (-0.5822, 0.1995, 0.5956), (-0.621, 0.1995, 0.5638), (-0.6652, 0.1995, 0.5401), (-0.7132, 0.1995, 0.5255), (-0.7632, 0.1995, 0.5206), (-0.8132, 0.1995, 0.5255), (-0.8612, 0.1995, 0.5401), (-0.9055, 0.1995, 0.5638), (-0.9443, 0.1995, 0.5956), (-0.9761, 0.1995, 0.6344), (-0.9998, 0.1995, 0.6787), (-1.014, 0.1995, 0.7267), (-1.019, 0.1995, 0.7767), (-1.014, 0.1995, 0.8266), (-0.9998, 0.1995, 0.8747), (-0.9761, 0.1995, 0.9189), (-0.9443, 0.1995, 0.9577), (-0.9055, 0.1995, 0.9896), (-0.8612, 0.1995, 1.013), (-0.8132, 0.1995, 1.028), (-0.7737, 0.2009, -0.4891), (-0.7737, -0.2346, -0.4119), (-0.7183, 0.2009, -0.4946), (-0.7032, -0.2346, -0.4188), (-0.6651, 0.2009, -0.5107), (-0.6355, -0.2346, -0.4394), (-0.616, 0.2009, -0.537), (-0.5731, -0.2346, -0.4727), (-0.573, 0.2009, -0.5722), (-0.5184, -0.2346, -0.5176), (-0.5377, 0.2009, -0.6152), (-0.4735, -0.2346, -0.5723), (-0.5115, 0.2009, -0.6643), (-0.4401, -0.2346, -0.6347), (-0.4953, 0.2009, -0.7175), (-0.4196, -0.2346, -0.7025), (-0.4899, 0.2009, -0.7729), (-0.4126, -0.2346, -0.7729), (-0.4953, 0.2009, -0.8283), (-0.4196, -0.2346, -0.8433), (-0.5115, 0.2009, -0.8815), (-0.4401, -0.2346, -0.9111), (-0.5377, 0.2009, -0.9306), (-0.4735, -0.2346, -0.9735), (-0.573, 0.2009, -0.9736), (-0.5184, -0.2346, -1.028), (-0.616, 0.2009, -1.009), (-0.5731, -0.2346, -1.073), (-0.6651, 0.2009, -1.035), (-0.6355, -0.2346, -1.106), (-0.7183, 0.2009, -1.051), (-0.7032, -0.2346, -1.127), (-0.7737, 0.2009, -1.057), (-0.7737, -0.2346, -1.134), (-0.829, 0.2009, -1.051), (-0.8441, -0.2346, -1.127), (-0.8823, 0.2009, -1.035), (-0.9118, -0.2346, -1.106), (-0.9313, 0.2009, -1.009), (-0.9742, -0.2346, -1.073), (-0.9743, 0.2009, -0.9736), (-1.029, -0.2346, -1.028), (-1.01, 0.2009, -0.9306), (-1.074, -0.2346, -0.9735), (-1.036, 0.2009, -0.8815), (-1.107, -0.2346, -0.9111), (-1.052, 0.2009, -0.8283), (-1.128, -0.2346, -0.8433), (-1.057, 0.2009, -0.7729), (-1.135, -0.2346, -0.7729), (-1.052, 0.2009, -0.7175), (-1.128, -0.2346, -0.7025), (-1.036, 0.2009, -0.6643), (-1.107, -0.2346, -0.6347), (-1.01, 0.2009, -0.6152), (-1.074, -0.2346, -0.5723), (-0.9743, 0.2009, -0.5722), (-1.029, -0.2346, -0.5176), (-0.9313, 0.2009, -0.537), (-0.9742, -0.2346, -0.4727), (-0.8823, 0.2009, -0.5107), (-0.9118, -0.2346, -0.4394), (-0.829, 0.2009, -0.4946), (-0.8441, -0.2346, -0.4188), (-0.7737, -0.2764, -0.3675), (-0.6946, -0.2764, -0.3753), (-0.6185, -0.2764, -0.3983), (-0.5484, -0.2764, -0.4358), (-0.487, -0.2764, -0.4862), (-0.4366, -0.2764, -0.5477), (-0.3991, -0.2764, -0.6178), (-0.376, -0.2764, -0.6938), (-0.3682, -0.2764, -0.7729), (-0.376, -0.2764, -0.852), (-0.3991, -0.2764, -0.928), (-0.4366, -0.2764, -0.9981), (-0.487, -0.2764, -1.06), (-0.5484, -0.2764, -1.11), (-0.6185, -0.2764, -1.147), (-0.6946, -0.2764, -1.171), (-0.7737, -0.2764, -1.178), (-0.8528, -0.2764, -1.171), (-0.9288, -0.2764, -1.147), (-0.9989, -0.2764, -1.11), (-1.06, -0.2764, -1.06), (-1.111, -0.2764, -0.9981), (-1.148, -0.2764, -0.928), (-1.171, -0.2764, -0.852), (-1.179, -0.2764, -0.7729), (-1.171, -0.2764, -0.6938), (-1.148, -0.2764, -0.6178), (-1.111, -0.2764, -0.5477), (-1.06, -0.2764, -0.4862), (-0.9989, -0.2764, -0.4358), (-0.9288, -0.2764, -0.3983), (-0.8528, -0.2764, -0.3753), (-0.7737, -0.3165, -0.3675), (-0.6946, -0.3165, -0.3753), (-0.6185, -0.3165, -0.3983), (-0.5484, -0.3165, -0.4358), (-0.487, -0.3165, -0.4862), (-0.4366, -0.3165, -0.5477), (-0.3991, -0.3165, -0.6178), (-0.376, -0.3165, -0.6938), (-0.3682, -0.3165, -0.7729), (-0.376, -0.3165, -0.852), (-0.3991, -0.3165, -0.928), (-0.4366, -0.3165, -0.9981), (-0.487, -0.3165, -1.06), (-0.5484, -0.3165, -1.11), (-0.6185, -0.3165, -1.147), (-0.6946, -0.3165, -1.171), (-0.7737, -0.3165, -1.178), (-0.8528, -0.3165, -1.171), (-0.9288, -0.3165, -1.147), (-0.9989, -0.3165, -1.11), (-1.06, -0.3165, -1.06), (-1.111, -0.3165, -0.9981), (-1.148, -0.3165, -0.928), (-1.171, -0.3165, -0.852), (-1.179, -0.3165, -0.7729), (-1.171, -0.3165, -0.6938), (-1.148, -0.3165, -0.6178), (-1.111, -0.3165, -0.5477), (-1.06, -0.3165, -0.4862), (-0.9989, -0.3165, -0.4358), (-0.9288, -0.3165, -0.3983), (-0.8528, -0.3165, -0.3753), (-0.7737, -0.3427, -0.4163), (-0.7041, -0.3427, -0.4232), (-0.6372, -0.3427, -0.4435), (-0.5756, -0.3427, -0.4764), (-0.5215, -0.3427, -0.5208), (-0.4772, -0.3427, -0.5748), (-0.4442, -0.3427, -0.6364), (-0.4239, -0.3427, -0.7033), (-0.4171, -0.3427, -0.7729), (-0.4239, -0.3427, -0.8425), (-0.4442, -0.3427, -0.9094), (-0.4772, -0.3427, -0.971), (-0.5215, -0.3427, -1.025), (-0.5756, -0.3427, -1.069), (-0.6372, -0.3427, -1.102), (-0.7041, -0.3427, -1.123), (-0.7737, -0.3427, -1.129), (-0.8432, -0.3427, -1.123), (-0.9101, -0.3427, -1.102), (-0.9718, -0.3427, -1.069), (-1.026, -0.3427, -1.025), (-1.07, -0.3427, -0.971), (-1.103, -0.3427, -0.9094), (-1.123, -0.3427, -0.8425), (-1.13, -0.3427, -0.7729), (-1.123, -0.3427, -0.7033), (-1.103, -0.3427, -0.6364), (-1.07, -0.3427, -0.5748), (-1.026, -0.3427, -0.5208), (-0.9718, -0.3427, -0.4764), (-0.9101, -0.3427, -0.4435), (-0.8432, -0.3427, -0.4232), (-0.7737, -0.3427, -0.4531), (-0.7113, -0.3427, -0.4592), (-0.6513, -0.3427, -0.4774), (-0.596, -0.3427, -0.507), (-0.5475, -0.3427, -0.5468), (-0.5077, -0.3427, -0.5952), (-0.4782, -0.3427, -0.6505), (-0.46, -0.3427, -0.7105), (-0.4538, -0.3427, -0.7729), (-0.46, -0.3427, -0.8353), (-0.4782, -0.3427, -0.8953), (-0.5077, -0.3427, -0.9506), (-0.5475, -0.3427, -0.999), (-0.596, -0.3427, -1.039), (-0.6513, -0.3427, -1.068), (-0.7113, -0.3427, -1.087), (-0.7737, -0.3427, -1.093), (-0.8361, -0.3427, -1.087), (-0.896, -0.3427, -1.068), (-0.9513, -0.3427, -1.039), (-0.9998, -0.3427, -0.999), (-1.04, -0.3427, -0.9506), (-1.069, -0.3427, -0.8953), (-1.087, -0.3427, -0.8353), (-1.093, -0.3427, -0.7729), (-1.087, -0.3427, -0.7105), (-1.069, -0.3427, -0.6505), (-1.04, -0.3427, -0.5952), (-0.9998, -0.3427, -0.5468), (-0.9513, -0.3427, -0.507), (-0.896, -0.3427, -0.4774), (-0.8361, -0.3427, -0.4592), (-0.7737, 0.1995, -0.5169), (-0.7237, 0.1995, -0.5218), (-0.6757, 0.1995, -0.5363), (-0.6314, 0.1995, -0.56), (-0.5926, 0.1995, -0.5919), (-0.5608, 0.1995, -0.6307), (-0.5371, 0.1995, -0.6749), (-0.5225, 0.1995, -0.723), (-0.5176, 0.1995, -0.7729), (-0.5225, 0.1995, -0.8229), (-0.5371, 0.1995, -0.8709), (-0.5608, 0.1995, -0.9152), (-0.5926, 0.1995, -0.954), (-0.6314, 0.1995, -0.9858), (-0.6757, 0.1995, -1.009), (-0.7237, 0.1995, -1.024), (-0.7737, 0.1995, -1.029), (-0.8236, 0.1995, -1.024), (-0.8716, 0.1995, -1.009), (-0.9159, 0.1995, -0.9858), (-0.9547, 0.1995, -0.954), (-0.9866, 0.1995, -0.9152), (-1.01, 0.1995, -0.8709), (-1.025, 0.1995, -0.8229), (-1.03, 0.1995, -0.7729), (-1.025, 0.1995, -0.723), (-1.01, 0.1995, -0.6749), (-0.9866, 0.1995, -0.6307), (-0.9547, 0.1995, -0.5919), (-0.9159, 0.1995, -0.56), (-0.8716, 0.1995, -0.5363), (-0.8236, 0.1995, -0.5218)], [], [(0, 1, 2), (0, 2, 3), (0, 3, 4), (0, 4, 5), (0, 5, 6), (0, 6, 7), (0, 7, 8), (0, 8, 9), (0, 9, 10), (0, 10, 11), (0, 11, 12), (0, 12, 1), (1, 13, 2), (2, 13, 3), (3, 13, 4), (4, 13, 5), (5, 13, 6), (6, 13, 7), (7, 13, 8), (8, 13, 9), (9, 13, 10), (10, 13, 11), (11, 13, 12), (12, 13, 1), (14, 15, 17, 16), (19, 18, 40, 41), (18, 19, 21, 20), (20, 21, 23, 22), (22, 23, 43, 42), (24, 25, 27, 26), (26, 27, 29, 28), (31, 30, 48, 49), (30, 31, 33, 32), (32, 33, 35, 34), (17, 15, 37, 67, 35, 33, 31, 55, 29, 27, 25, 63, 23, 21, 19, 59), (36, 37, 15, 14), (34, 35, 51, 50), (14, 16, 58, 18, 20, 22, 62, 24, 26, 28, 54, 30, 32, 34, 66, 36), (60, 61, 41, 40), (64, 65, 45, 44), (56, 57, 49, 48), (68, 69, 53, 52), (66, 34, 50, 68), (62, 22, 42, 64), (67, 37, 53, 69), (63, 25, 45, 65), (37, 36, 52, 53), (28, 29, 47, 46), (25, 24, 44, 45), (16, 17, 39, 38), (54, 28, 46, 56), (58, 16, 38, 60), (55, 31, 49, 57), (59, 19, 41, 61), (46, 47, 57, 56), (30, 54, 56, 48), (29, 55, 57, 47), (38, 39, 61, 60), (18, 58, 60, 40), (17, 59, 61, 39), (42, 43, 65, 64), (24, 62, 64, 44), (23, 63, 65, 43), (50, 51, 69, 68), (36, 66, 68, 52), (35, 67, 69, 51), (70, 71, 73, 72), (72, 73, 75, 74), (74, 75, 77, 76), (76, 77, 79, 78), (78, 79, 81, 80), (80, 81, 83, 82), (82, 83, 85, 84), (84, 85, 87, 86), (86, 87, 89, 88), (88, 89, 91, 90), (90, 91, 93, 92), (92, 93, 95, 94), (94, 95, 97, 96), (96, 97, 99, 98), (98, 99, 101, 100), (100, 101, 103, 102), (102, 103, 105, 104), (104, 105, 107, 106), (106, 107, 109, 108), (108, 109, 111, 110), (110, 111, 113, 112), (112, 113, 115, 114), (114, 115, 117, 116), (116, 117, 119, 118), (118, 119, 121, 120), (120, 121, 123, 122), (122, 123, 125, 124), (124, 125, 127, 126), (126, 127, 129, 128), (128, 129, 131, 130), (123, 121, 159, 160), (132, 133, 71, 70), (130, 131, 133, 132), (85, 83, 140, 141), (99, 97, 147, 148), (75, 73, 135, 136), (113, 111, 154, 155), (89, 87, 142, 143), (127, 125, 161, 162), (103, 101, 149, 150), (79, 77, 137, 138), (117, 115, 156, 157), (73, 71, 134, 135), (93, 91, 144, 145), (131, 129, 163, 164), (107, 105, 151, 152), (83, 81, 139, 140), (121, 119, 158, 159), (97, 95, 146, 147), (71, 133, 165, 134), (111, 109, 153, 154), (87, 85, 141, 142), (125, 123, 160, 161), (101, 99, 148, 149), (77, 75, 136, 137), (115, 113, 155, 156), (91, 89, 143, 144), (129, 127, 162, 163), (105, 103, 150, 151), (81, 79, 138, 139), (119, 117, 157, 158), (95, 93, 145, 146), (133, 131, 164, 165), (109, 107, 152, 153), (157, 156, 188, 189), (152, 151, 183, 184), (147, 146, 178, 179), (142, 141, 173, 174), (137, 136, 168, 169), (163, 162, 194, 195), (158, 157, 189, 190), (153, 152, 184, 185), (148, 147, 179, 180), (143, 142, 174, 175), (138, 137, 169, 170), (164, 163, 195, 196), (159, 158, 190, 191), (154, 153, 185, 186), (149, 148, 180, 181), (144, 143, 175, 176), (139, 138, 170, 171), (165, 164, 196, 197), (160, 159, 191, 192), (155, 154, 186, 187), (150, 149, 181, 182), (145, 144, 176, 177), (140, 139, 171, 172), (135, 134, 166, 167), (134, 165, 197, 166), (161, 160, 192, 193), (156, 155, 187, 188), (151, 150, 182, 183), (146, 145, 177, 178), (141, 140, 172, 173), (136, 135, 167, 168), (162, 161, 193, 194), (192, 191, 223, 224), (187, 186, 218, 219), (182, 181, 213, 214), (177, 176, 208, 209), (172, 171, 203, 204), (167, 166, 198, 199), (166, 197, 229, 198), (193, 192, 224, 225), (188, 187, 219, 220), (183, 182, 214, 215), (178, 177, 209, 210), (173, 172, 204, 205), (168, 167, 199, 200), (194, 193, 225, 226), (189, 188, 220, 221), (184, 183, 215, 216), (179, 178, 210, 211), (174, 173, 205, 206), (169, 168, 200, 201), (195, 194, 226, 227), (190, 189, 221, 222), (185, 184, 216, 217), (180, 179, 211, 212), (175, 174, 206, 207), (170, 169, 201, 202), (196, 195, 227, 228), (191, 190, 222, 223), (186, 185, 217, 218), (181, 180, 212, 213), (176, 175, 207, 208), (171, 170, 202, 203), (197, 196, 228, 229), (227, 226, 258, 259), (222, 221, 253, 254), (217, 216, 248, 249), (212, 211, 243, 244), (207, 206, 238, 239), (202, 201, 233, 234), (228, 227, 259, 260), (223, 222, 254, 255), (218, 217, 249, 250), (213, 212, 244, 245), (208, 207, 239, 240), (203, 202, 234, 235), (229, 228, 260, 261), (224, 223, 255, 256), (219, 218, 250, 251), (214, 213, 245, 246), (209, 208, 240, 241), (204, 203, 235, 236), (199, 198, 230, 231), (198, 229, 261, 230), (225, 224, 256, 257), (220, 219, 251, 252), (215, 214, 246, 247), (210, 209, 241, 242), (205, 204, 236, 237), (200, 199, 231, 232), (226, 225, 257, 258), (221, 220, 252, 253), (216, 215, 247, 248), (211, 210, 242, 243), (206, 205, 237, 238), (201, 200, 232, 233), (231, 230, 262, 263), (230, 261, 293, 262), (257, 256, 288, 289), (252, 251, 283, 284), (247, 246, 278, 279), (242, 241, 273, 274), (237, 236, 268, 269), (232, 231, 263, 264), (258, 257, 289, 290), (253, 252, 284, 285), (248, 247, 279, 280), (243, 242, 274, 275), (238, 237, 269, 270), (233, 232, 264, 265), (259, 258, 290, 291), (254, 253, 285, 286), (249, 248, 280, 281), (244, 243, 275, 276), (239, 238, 270, 271), (234, 233, 265, 266), (260, 259, 291, 292), (255, 254, 286, 287), (250, 249, 281, 282), (245, 244, 276, 277), (240, 239, 271, 272), (235, 234, 266, 267), (261, 260, 292, 293), (256, 255, 287, 288), (251, 250, 282, 283), (246, 245, 277, 278), (241, 240, 272, 273), (236, 235, 267, 268), (280, 106, 108, 281), (279, 104, 106, 280), (281, 108, 110, 282), (282, 110, 112, 283), (283, 112, 114, 284), (284, 114, 116, 285), (285, 116, 118, 286), (286, 118, 120, 287), (287, 120, 122, 288), (288, 122, 124, 289), (289, 124, 126, 290), (290, 126, 128, 291), (291, 128, 130, 292), (292, 130, 132, 293), (293, 132, 70, 262), (262, 70, 72, 263), (263, 72, 74, 264), (264, 74, 76, 265), (265, 76, 78, 266), (266, 78, 80, 267), (267, 80, 82, 268), (268, 82, 84, 269), (269, 84, 86, 270), (270, 86, 88, 271), (271, 88, 90, 272), (272, 90, 92, 273), (273, 92, 94, 274), (274, 94, 96, 275), (275, 96, 98, 276), (276, 98, 100, 277), (277, 100, 102, 278), (278, 102, 104, 279), (294, 295, 297, 296), (296, 297, 299, 298), (298, 299, 301, 300), (300, 301, 303, 302), (302, 303, 305, 304), (304, 305, 307, 306), (306, 307, 309, 308), (308, 309, 311, 310), (310, 311, 313, 312), (312, 313, 315, 314), (314, 315, 317, 316), (316, 317, 319, 318), (318, 319, 321, 320), (320, 321, 323, 322), (322, 323, 325, 324), (324, 325, 327, 326), (326, 327, 329, 328), (328, 329, 331, 330), (330, 331, 333, 332), (332, 333, 335, 334), (334, 335, 337, 336), (336, 337, 339, 338), (338, 339, 341, 340), (340, 341, 343, 342), (342, 343, 345, 344), (344, 345, 347, 346), (346, 347, 349, 348), (348, 349, 351, 350), (350, 351, 353, 352), (352, 353, 355, 354), (347, 345, 383, 384), (356, 357, 295, 294), (354, 355, 357, 356), (309, 307, 364, 365), (323, 321, 371, 372), (299, 297, 359, 360), (337, 335, 378, 379), (313, 311, 366, 367), (351, 349, 385, 386), (327, 325, 373, 374), (303, 301, 361, 362), (341, 339, 380, 381), (297, 295, 358, 359), (317, 315, 368, 369), (355, 353, 387, 388), (331, 329, 375, 376), (307, 305, 363, 364), (345, 343, 382, 383), (321, 319, 370, 371), (295, 357, 389, 358), (335, 333, 377, 378), (311, 309, 365, 366), (349, 347, 384, 385), (325, 323, 372, 373), (301, 299, 360, 361), (339, 337, 379, 380), (315, 313, 367, 368), (353, 351, 386, 387), (329, 327, 374, 375), (305, 303, 362, 363), (343, 341, 381, 382), (319, 317, 369, 370), (357, 355, 388, 389), (333, 331, 376, 377), (381, 380, 412, 413), (376, 375, 407, 408), (371, 370, 402, 403), (366, 365, 397, 398), (361, 360, 392, 393), (387, 386, 418, 419), (382, 381, 413, 414), (377, 376, 408, 409), (372, 371, 403, 404), (367, 366, 398, 399), (362, 361, 393, 394), (388, 387, 419, 420), (383, 382, 414, 415), (378, 377, 409, 410), (373, 372, 404, 405), (368, 367, 399, 400), (363, 362, 394, 395), (389, 388, 420, 421), (384, 383, 415, 416), (379, 378, 410, 411), (374, 373, 405, 406), (369, 368, 400, 401), (364, 363, 395, 396), (359, 358, 390, 391), (358, 389, 421, 390), (385, 384, 416, 417), (380, 379, 411, 412), (375, 374, 406, 407), (370, 369, 401, 402), (365, 364, 396, 397), (360, 359, 391, 392), (386, 385, 417, 418), (416, 415, 447, 448), (411, 410, 442, 443), (406, 405, 437, 438), (401, 400, 432, 433), (396, 395, 427, 428), (391, 390, 422, 423), (390, 421, 453, 422), (417, 416, 448, 449), (412, 411, 443, 444), (407, 406, 438, 439), (402, 401, 433, 434), (397, 396, 428, 429), (392, 391, 423, 424), (418, 417, 449, 450), (413, 412, 444, 445), (408, 407, 439, 440), (403, 402, 434, 435), (398, 397, 429, 430), (393, 392, 424, 425), (419, 418, 450, 451), (414, 413, 445, 446), (409, 408, 440, 441), (404, 403, 435, 436), (399, 398, 430, 431), (394, 393, 425, 426), (420, 419, 451, 452), (415, 414, 446, 447), (410, 409, 441, 442), (405, 404, 436, 437), (400, 399, 431, 432), (395, 394, 426, 427), (421, 420, 452, 453), (451, 450, 482, 483), (446, 445, 477, 478), (441, 440, 472, 473), (436, 435, 467, 468), (431, 430, 462, 463), (426, 425, 457, 458), (452, 451, 483, 484), (447, 446, 478, 479), (442, 441, 473, 474), (437, 436, 468, 469), (432, 431, 463, 464), (427, 426, 458, 459), (453, 452, 484, 485), (448, 447, 479, 480), (443, 442, 474, 475), (438, 437, 469, 470), (433, 432, 464, 465), (428, 427, 459, 460), (423, 422, 454, 455), (422, 453, 485, 454), (449, 448, 480, 481), (444, 443, 475, 476), (439, 438, 470, 471), (434, 433, 465, 466), (429, 428, 460, 461), (424, 423, 455, 456), (450, 449, 481, 482), (445, 444, 476, 477), (440, 439, 471, 472), (435, 434, 466, 467), (430, 429, 461, 462), (425, 424, 456, 457), (455, 454, 486, 487), (454, 485, 517, 486), (481, 480, 512, 513), (476, 475, 507, 508), (471, 470, 502, 503), (466, 465, 497, 498), (461, 460, 492, 493), (456, 455, 487, 488), (482, 481, 513, 514), (477, 476, 508, 509), (472, 471, 503, 504), (467, 466, 498, 499), (462, 461, 493, 494), (457, 456, 488, 489), (483, 482, 514, 515), (478, 477, 509, 510), (473, 472, 504, 505), (468, 467, 499, 500), (463, 462, 494, 495), (458, 457, 489, 490), (484, 483, 515, 516), (479, 478, 510, 511), (474, 473, 505, 506), (469, 468, 500, 501), (464, 463, 495, 496), (459, 458, 490, 491), (485, 484, 516, 517), (480, 479, 511, 512), (475, 474, 506, 507), (470, 469, 501, 502), (465, 464, 496, 497), (460, 459, 491, 492), (504, 330, 332, 505), (503, 328, 330, 504), (505, 332, 334, 506), (506, 334, 336, 507), (507, 336, 338, 508), (508, 338, 340, 509), (509, 340, 342, 510), (510, 342, 344, 511), (511, 344, 346, 512), (512, 346, 348, 513), (513, 348, 350, 514), (514, 350, 352, 515), (515, 352, 354, 516), (516, 354, 356, 517), (517, 356, 294, 486), (486, 294, 296, 487), (487, 296, 298, 488), (488, 298, 300, 489), (489, 300, 302, 490), (490, 302, 304, 491), (491, 304, 306, 492), (492, 306, 308, 493), (493, 308, 310, 494), (494, 310, 312, 495), (495, 312, 314, 496), (496, 314, 316, 497), (497, 316, 318, 498), (498, 318, 320, 499), (499, 320, 322, 500), (500, 322, 324, 501), (501, 324, 326, 502), (502, 326, 328, 503), (518, 519, 521, 520), (520, 521, 523, 522), (522, 523, 525, 524), (524, 525, 527, 526), (526, 527, 529, 528), (528, 529, 531, 530), (530, 531, 533, 532), (532, 533, 535, 534), (534, 535, 537, 536), (536, 537, 539, 538), (538, 539, 541, 540), (540, 541, 543, 542), (542, 543, 545, 544), (544, 545, 547, 546), (546, 547, 549, 548), (548, 549, 551, 550), (550, 551, 553, 552), (552, 553, 555, 554), (554, 555, 557, 556), (556, 557, 559, 558), (558, 559, 561, 560), (560, 561, 563, 562), (562, 563, 565, 564), (564, 565, 567, 566), (566, 567, 569, 568), (568, 569, 571, 570), (570, 571, 573, 572), (572, 573, 575, 574), (574, 575, 577, 576), (576, 577, 579, 578), (571, 569, 607, 608), (580, 581, 519, 518), (578, 579, 581, 580), (533, 531, 588, 589), (547, 545, 595, 596), (523, 521, 583, 584), (561, 559, 602, 603), (537, 535, 590, 591), (575, 573, 609, 610), (551, 549, 597, 598), (527, 525, 585, 586), (565, 563, 604, 605), (521, 519, 582, 583), (541, 539, 592, 593), (579, 577, 611, 612), (555, 553, 599, 600), (531, 529, 587, 588), (569, 567, 606, 607), (545, 543, 594, 595), (519, 581, 613, 582), (559, 557, 601, 602), (535, 533, 589, 590), (573, 571, 608, 609), (549, 547, 596, 597), (525, 523, 584, 585), (563, 561, 603, 604), (539, 537, 591, 592), (577, 575, 610, 611), (553, 551, 598, 599), (529, 527, 586, 587), (567, 565, 605, 606), (543, 541, 593, 594), (581, 579, 612, 613), (557, 555, 600, 601), (605, 604, 636, 637), (600, 599, 631, 632), (595, 594, 626, 627), (590, 589, 621, 622), (585, 584, 616, 617), (611, 610, 642, 643), (606, 605, 637, 638), (601, 600, 632, 633), (596, 595, 627, 628), (591, 590, 622, 623), (586, 585, 617, 618), (612, 611, 643, 644), (607, 606, 638, 639), (602, 601, 633, 634), (597, 596, 628, 629), (592, 591, 623, 624), (587, 586, 618, 619), (613, 612, 644, 645), (608, 607, 639, 640), (603, 602, 634, 635), (598, 597, 629, 630), (593, 592, 624, 625), (588, 587, 619, 620), (583, 582, 614, 615), (582, 613, 645, 614), (609, 608, 640, 641), (604, 603, 635, 636), (599, 598, 630, 631), (594, 593, 625, 626), (589, 588, 620, 621), (584, 583, 615, 616), (610, 609, 641, 642), (640, 639, 671, 672), (635, 634, 666, 667), (630, 629, 661, 662), (625, 624, 656, 657), (620, 619, 651, 652), (615, 614, 646, 647), (614, 645, 677, 646), (641, 640, 672, 673), (636, 635, 667, 668), (631, 630, 662, 663), (626, 625, 657, 658), (621, 620, 652, 653), (616, 615, 647, 648), (642, 641, 673, 674), (637, 636, 668, 669), (632, 631, 663, 664), (627, 626, 658, 659), (622, 621, 653, 654), (617, 616, 648, 649), (643, 642, 674, 675), (638, 637, 669, 670), (633, 632, 664, 665), (628, 627, 659, 660), (623, 622, 654, 655), (618, 617, 649, 650), (644, 643, 675, 676), (639, 638, 670, 671), (634, 633, 665, 666), (629, 628, 660, 661), (624, 623, 655, 656), (619, 618, 650, 651), (645, 644, 676, 677), (675, 674, 706, 707), (670, 669, 701, 702), (665, 664, 696, 697), (660, 659, 691, 692), (655, 654, 686, 687), (650, 649, 681, 682), (676, 675, 707, 708), (671, 670, 702, 703), (666, 665, 697, 698), (661, 660, 692, 693), (656, 655, 687, 688), (651, 650, 682, 683), (677, 676, 708, 709), (672, 671, 703, 704), (667, 666, 698, 699), (662, 661, 693, 694), (657, 656, 688, 689), (652, 651, 683, 684), (647, 646, 678, 679), (646, 677, 709, 678), (673, 672, 704, 705), (668, 667, 699, 700), (663, 662, 694, 695), (658, 657, 689, 690), (653, 652, 684, 685), (648, 647, 679, 680), (674, 673, 705, 706), (669, 668, 700, 701), (664, 663, 695, 696), (659, 658, 690, 691), (654, 653, 685, 686), (649, 648, 680, 681), (679, 678, 710, 711), (678, 709, 741, 710), (705, 704, 736, 737), (700, 699, 731, 732), (695, 694, 726, 727), (690, 689, 721, 722), (685, 684, 716, 717), (680, 679, 711, 712), (706, 705, 737, 738), (701, 700, 732, 733), (696, 695, 727, 728), (691, 690, 722, 723), (686, 685, 717, 718), (681, 680, 712, 713), (707, 706, 738, 739), (702, 701, 733, 734), (697, 696, 728, 729), (692, 691, 723, 724), (687, 686, 718, 719), (682, 681, 713, 714), (708, 707, 739, 740), (703, 702, 734, 735), (698, 697, 729, 730), (693, 692, 724, 725), (688, 687, 719, 720), (683, 682, 714, 715), (709, 708, 740, 741), (704, 703, 735, 736), (699, 698, 730, 731), (694, 693, 725, 726), (689, 688, 720, 721), (684, 683, 715, 716), (728, 554, 556, 729), (727, 552, 554, 728), (729, 556, 558, 730), (730, 558, 560, 731), (731, 560, 562, 732), (732, 562, 564, 733), (733, 564, 566, 734), (734, 566, 568, 735), (735, 568, 570, 736), (736, 570, 572, 737), (737, 572, 574, 738), (738, 574, 576, 739), (739, 576, 578, 740), (740, 578, 580, 741), (741, 580, 518, 710), (710, 518, 520, 711), (711, 520, 522, 712), (712, 522, 524, 713), (713, 524, 526, 714), (714, 526, 528, 715), (715, 528, 530, 716), (716, 530, 532, 717), (717, 532, 534, 718), (718, 534, 536, 719), (719, 536, 538, 720), (720, 538, 540, 721), (721, 540, 542, 722), (722, 542, 544, 723), (723, 544, 546, 724), (724, 546, 548, 725), (725, 548, 550, 726), (726, 550, 552, 727), (742, 743, 745, 744), (744, 745, 747, 746), (746, 747, 749, 748), (748, 749, 751, 750), (750, 751, 753, 752), (752, 753, 755, 754), (754, 755, 757, 756), (756, 757, 759, 758), (758, 759, 761, 760), (760, 761, 763, 762), (762, 763, 765, 764), (764, 765, 767, 766), (766, 767, 769, 768), (768, 769, 771, 770), (770, 771, 773, 772), (772, 773, 775, 774), (774, 775, 777, 776), (776, 777, 779, 778), (778, 779, 781, 780), (780, 781, 783, 782), (782, 783, 785, 784), (784, 785, 787, 786), (786, 787, 789, 788), (788, 789, 791, 790), (790, 791, 793, 792), (792, 793, 795, 794), (794, 795, 797, 796), (796, 797, 799, 798), (798, 799, 801, 800), (800, 801, 803, 802), (795, 793, 831, 832), (804, 805, 743, 742), (802, 803, 805, 804), (757, 755, 812, 813), (771, 769, 819, 820), (747, 745, 807, 808), (785, 783, 826, 827), (761, 759, 814, 815), (799, 797, 833, 834), (775, 773, 821, 822), (751, 749, 809, 810), (789, 787, 828, 829), (745, 743, 806, 807), (765, 763, 816, 817), (803, 801, 835, 836), (779, 777, 823, 824), (755, 753, 811, 812), (793, 791, 830, 831), (769, 767, 818, 819), (743, 805, 837, 806), (783, 781, 825, 826), (759, 757, 813, 814), (797, 795, 832, 833), (773, 771, 820, 821), (749, 747, 808, 809), (787, 785, 827, 828), (763, 761, 815, 816), (801, 799, 834, 835), (777, 775, 822, 823), (753, 751, 810, 811), (791, 789, 829, 830), (767, 765, 817, 818), (805, 803, 836, 837), (781, 779, 824, 825), (829, 828, 860, 861), (824, 823, 855, 856), (819, 818, 850, 851), (814, 813, 845, 846), (809, 808, 840, 841), (835, 834, 866, 867), (830, 829, 861, 862), (825, 824, 856, 857), (820, 819, 851, 852), (815, 814, 846, 847), (810, 809, 841, 842), (836, 835, 867, 868), (831, 830, 862, 863), (826, 825, 857, 858), (821, 820, 852, 853), (816, 815, 847, 848), (811, 810, 842, 843), (837, 836, 868, 869), (832, 831, 863, 864), (827, 826, 858, 859), (822, 821, 853, 854), (817, 816, 848, 849), (812, 811, 843, 844), (807, 806, 838, 839), (806, 837, 869, 838), (833, 832, 864, 865), (828, 827, 859, 860), (823, 822, 854, 855), (818, 817, 849, 850), (813, 812, 844, 845), (808, 807, 839, 840), (834, 833, 865, 866), (864, 863, 895, 896), (859, 858, 890, 891), (854, 853, 885, 886), (849, 848, 880, 881), (844, 843, 875, 876), (839, 838, 870, 871), (838, 869, 901, 870), (865, 864, 896, 897), (860, 859, 891, 892), (855, 854, 886, 887), (850, 849, 881, 882), (845, 844, 876, 877), (840, 839, 871, 872), (866, 865, 897, 898), (861, 860, 892, 893), (856, 855, 887, 888), (851, 850, 882, 883), (846, 845, 877, 878), (841, 840, 872, 873), (867, 866, 898, 899), (862, 861, 893, 894), (857, 856, 888, 889), (852, 851, 883, 884), (847, 846, 878, 879), (842, 841, 873, 874), (868, 867, 899, 900), (863, 862, 894, 895), (858, 857, 889, 890), (853, 852, 884, 885), (848, 847, 879, 880), (843, 842, 874, 875), (869, 868, 900, 901), (899, 898, 930, 931), (894, 893, 925, 926), (889, 888, 920, 921), (884, 883, 915, 916), (879, 878, 910, 911), (874, 873, 905, 906), (900, 899, 931, 932), (895, 894, 926, 927), (890, 889, 921, 922), (885, 884, 916, 917), (880, 879, 911, 912), (875, 874, 906, 907), (901, 900, 932, 933), (896, 895, 927, 928), (891, 890, 922, 923), (886, 885, 917, 918), (881, 880, 912, 913), (876, 875, 907, 908), (871, 870, 902, 903), (870, 901, 933, 902), (897, 896, 928, 929), (892, 891, 923, 924), (887, 886, 918, 919), (882, 881, 913, 914), (877, 876, 908, 909), (872, 871, 903, 904), (898, 897, 929, 930), (893, 892, 924, 925), (888, 887, 919, 920), (883, 882, 914, 915), (878, 877, 909, 910), (873, 872, 904, 905), (903, 902, 934, 935), (902, 933, 965, 934), (929, 928, 960, 961), (924, 923, 955, 956), (919, 918, 950, 951), (914, 913, 945, 946), (909, 908, 940, 941), (904, 903, 935, 936), (930, 929, 961, 962), (925, 924, 956, 957), (920, 919, 951, 952), (915, 914, 946, 947), (910, 909, 941, 942), (905, 904, 936, 937), (931, 930, 962, 963), (926, 925, 957, 958), (921, 920, 952, 953), (916, 915, 947, 948), (911, 910, 942, 943), (906, 905, 937, 938), (932, 931, 963, 964), (927, 926, 958, 959), (922, 921, 953, 954), (917, 916, 948, 949), (912, 911, 943, 944), (907, 906, 938, 939), (933, 932, 964, 965), (928, 927, 959, 960), (923, 922, 954, 955), (918, 917, 949, 950), (913, 912, 944, 945), (908, 907, 939, 940), (952, 778, 780, 953), (951, 776, 778, 952), (953, 780, 782, 954), (954, 782, 784, 955), (955, 784, 786, 956), (956, 786, 788, 957), (957, 788, 790, 958), (958, 790, 792, 959), (959, 792, 794, 960), (960, 794, 796, 961), (961, 796, 798, 962), (962, 798, 800, 963), (963, 800, 802, 964), (964, 802, 804, 965), (965, 804, 742, 934), (934, 742, 744, 935), (935, 744, 746, 936), (936, 746, 748, 937), (937, 748, 750, 938), (938, 750, 752, 939), (939, 752, 754, 940), (940, 754, 756, 941), (941, 756, 758, 942), (942, 758, 760, 943), (943, 760, 762, 944), (944, 762, 764, 945), (945, 764, 766, 946), (946, 766, 768, 947), (947, 768, 770, 948), (948, 770, 772, 949), (949, 772, 774, 950), (950, 774, 776, 951), (966, 967, 969, 968), (968, 969, 971, 970), (970, 971, 973, 972), (972, 973, 975, 974), (974, 975, 977, 976), (976, 977, 979, 978), (978, 979, 981, 980), (980, 981, 983, 982), (982, 983, 985, 984), (984, 985, 987, 986), (986, 987, 989, 988), (988, 989, 991, 990), (990, 991, 993, 992), (992, 993, 995, 994), (994, 995, 997, 996), (996, 997, 999, 998), (998, 999, 1001, 1000), (1000, 1001, 1003, 1002), (1002, 1003, 1005, 1004), (1004, 1005, 1007, 1006), (1006, 1007, 1009, 1008), (1008, 1009, 1011, 1010), (1010, 1011, 1013, 1012), (1012, 1013, 1015, 1014), (1014, 1015, 1017, 1016), (1016, 1017, 1019, 1018), (1018, 1019, 1021, 1020), (1020, 1021, 1023, 1022), (1022, 1023, 1025, 1024), (1024, 1025, 1027, 1026), (1019, 1017, 1055, 1056), (1028, 1029, 967, 966), (1026, 1027, 1029, 1028), (981, 979, 1036, 1037), (995, 993, 1043, 1044), (971, 969, 1031, 1032), (1009, 1007, 1050, 1051), (985, 983, 1038, 1039), (1023, 1021, 1057, 1058), (999, 997, 1045, 1046), (975, 973, 1033, 1034), (1013, 1011, 1052, 1053), (969, 967, 1030, 1031), (989, 987, 1040, 1041), (1027, 1025, 1059, 1060), (1003, 1001, 1047, 1048), (979, 977, 1035, 1036), (1017, 1015, 1054, 1055), (993, 991, 1042, 1043), (967, 1029, 1061, 1030), (1007, 1005, 1049, 1050), (983, 981, 1037, 1038), (1021, 1019, 1056, 1057), (997, 995, 1044, 1045), (973, 971, 1032, 1033), (1011, 1009, 1051, 1052), (987, 985, 1039, 1040), (1025, 1023, 1058, 1059), (1001, 999, 1046, 1047), (977, 975, 1034, 1035), (1015, 1013, 1053, 1054), (991, 989, 1041, 1042), (1029, 1027, 1060, 1061), (1005, 1003, 1048, 1049), (1053, 1052, 1084, 1085), (1048, 1047, 1079, 1080), (1043, 1042, 1074, 1075), (1038, 1037, 1069, 1070), (1033, 1032, 1064, 1065), (1059, 1058, 1090, 1091), (1054, 1053, 1085, 1086), (1049, 1048, 1080, 1081), (1044, 1043, 1075, 1076), (1039, 1038, 1070, 1071), (1034, 1033, 1065, 1066), (1060, 1059, 1091, 1092), (1055, 1054, 1086, 1087), (1050, 1049, 1081, 1082), (1045, 1044, 1076, 1077), (1040, 1039, 1071, 1072), (1035, 1034, 1066, 1067), (1061, 1060, 1092, 1093), (1056, 1055, 1087, 1088), (1051, 1050, 1082, 1083), (1046, 1045, 1077, 1078), (1041, 1040, 1072, 1073), (1036, 1035, 1067, 1068), (1031, 1030, 1062, 1063), (1030, 1061, 1093, 1062), (1057, 1056, 1088, 1089), (1052, 1051, 1083, 1084), (1047, 1046, 1078, 1079), (1042, 1041, 1073, 1074), (1037, 1036, 1068, 1069), (1032, 1031, 1063, 1064), (1058, 1057, 1089, 1090), (1088, 1087, 1119, 1120), (1083, 1082, 1114, 1115), (1078, 1077, 1109, 1110), (1073, 1072, 1104, 1105), (1068, 1067, 1099, 1100), (1063, 1062, 1094, 1095), (1062, 1093, 1125, 1094), (1089, 1088, 1120, 1121), (1084, 1083, 1115, 1116), (1079, 1078, 1110, 1111), (1074, 1073, 1105, 1106), (1069, 1068, 1100, 1101), (1064, 1063, 1095, 1096), (1090, 1089, 1121, 1122), (1085, 1084, 1116, 1117), (1080, 1079, 1111, 1112), (1075, 1074, 1106, 1107), (1070, 1069, 1101, 1102), (1065, 1064, 1096, 1097), (1091, 1090, 1122, 1123), (1086, 1085, 1117, 1118), (1081, 1080, 1112, 1113), (1076, 1075, 1107, 1108), (1071, 1070, 1102, 1103), (1066, 1065, 1097, 1098), (1092, 1091, 1123, 1124), (1087, 1086, 1118, 1119), (1082, 1081, 1113, 1114), (1077, 1076, 1108, 1109), (1072, 1071, 1103, 1104), (1067, 1066, 1098, 1099), (1093, 1092, 1124, 1125), (1123, 1122, 1154, 1155), (1118, 1117, 1149, 1150), (1113, 1112, 1144, 1145), (1108, 1107, 1139, 1140), (1103, 1102, 1134, 1135), (1098, 1097, 1129, 1130), (1124, 1123, 1155, 1156), (1119, 1118, 1150, 1151), (1114, 1113, 1145, 1146), (1109, 1108, 1140, 1141), (1104, 1103, 1135, 1136), (1099, 1098, 1130, 1131), (1125, 1124, 1156, 1157), (1120, 1119, 1151, 1152), (1115, 1114, 1146, 1147), (1110, 1109, 1141, 1142), (1105, 1104, 1136, 1137), (1100, 1099, 1131, 1132), (1095, 1094, 1126, 1127), (1094, 1125, 1157, 1126), (1121, 1120, 1152, 1153), (1116, 1115, 1147, 1148), (1111, 1110, 1142, 1143), (1106, 1105, 1137, 1138), (1101, 1100, 1132, 1133), (1096, 1095, 1127, 1128), (1122, 1121, 1153, 1154), (1117, 1116, 1148, 1149), (1112, 1111, 1143, 1144), (1107, 1106, 1138, 1139), (1102, 1101, 1133, 1134), (1097, 1096, 1128, 1129), (1127, 1126, 1158, 1159), (1126, 1157, 1189, 1158), (1153, 1152, 1184, 1185), (1148, 1147, 1179, 1180), (1143, 1142, 1174, 1175), (1138, 1137, 1169, 1170), (1133, 1132, 1164, 1165), (1128, 1127, 1159, 1160), (1154, 1153, 1185, 1186), (1149, 1148, 1180, 1181), (1144, 1143, 1175, 1176), (1139, 1138, 1170, 1171), (1134, 1133, 1165, 1166), (1129, 1128, 1160, 1161), (1155, 1154, 1186, 1187), (1150, 1149, 1181, 1182), (1145, 1144, 1176, 1177), (1140, 1139, 1171, 1172), (1135, 1134, 1166, 1167), (1130, 1129, 1161, 1162), (1156, 1155, 1187, 1188), (1151, 1150, 1182, 1183), (1146, 1145, 1177, 1178), (1141, 1140, 1172, 1173), (1136, 1135, 1167, 1168), (1131, 1130, 1162, 1163), (1157, 1156, 1188, 1189), (1152, 1151, 1183, 1184), (1147, 1146, 1178, 1179), (1142, 1141, 1173, 1174), (1137, 1136, 1168, 1169), (1132, 1131, 1163, 1164), (1176, 1002, 1004, 1177), (1175, 1000, 1002, 1176), (1177, 1004, 1006, 1178), (1178, 1006, 1008, 1179), (1179, 1008, 1010, 1180), (1180, 1010, 1012, 1181), (1181, 1012, 1014, 1182), (1182, 1014, 1016, 1183), (1183, 1016, 1018, 1184), (1184, 1018, 1020, 1185), (1185, 1020, 1022, 1186), (1186, 1022, 1024, 1187), (1187, 1024, 1026, 1188), (1188, 1026, 1028, 1189), (1189, 1028, 966, 1158), (1158, 966, 968, 1159), (1159, 968, 970, 1160), (1160, 970, 972, 1161), (1161, 972, 974, 1162), (1162, 974, 976, 1163), (1163, 976, 978, 1164), (1164, 978, 980, 1165), (1165, 980, 982, 1166), (1166, 982, 984, 1167), (1167, 984, 986, 1168), (1168, 986, 988, 1169), (1169, 988, 990, 1170), (1170, 990, 992, 1171), (1171, 992, 994, 1172), (1172, 994, 996, 1173), (1173, 996, 998, 1174), (1174, 998, 1000, 1175)])
me_cylinder_005.polygons.foreach_set('use_smooth', [True] * 1186)
me_cylinder_005.materials.append(mat_material_002)
me_cylinder_005.use_remesh_preserve_volume = False
me_cylinder_005.use_remesh_preserve_attributes = False
me_cylinder_005.use_mirror_vertex_groups = False
me_cylinder_005.update()
me_cylinder_009 = bpy.data.meshes.new('Cylinder.009')
me_cylinder_009.from_pydata([(0.09641, -0.1381, -0.301), (0.1798, -0.3387, -0.2938), (0.2566, -0.5288, -0.2604), (0.324, -0.701, -0.2021), (0.3792, -0.8488, -0.1211), (0.4203, -0.9665, -0.02061), (0.4456, -1.05, 0.0956), (0.4541, -1.095, 0.223), (0.1323, 0.06278, -0.2689), (0.2502, 0.05537, -0.2308), (0.3589, 0.04334, -0.1689), (0.4541, 0.02715, -0.08569), (0.5323, 0.007419, 0.01575), (0.5904, -0.01509, 0.1315), (0.6261, -0.03951, 0.2571), (0.6382, -0.06491, 0.3877), (0.09641, 0.2637, -0.2368), (0.1798, 0.4495, -0.1678), (0.2566, 0.6155, -0.07748), (0.324, 0.7553, 0.03072), (0.3792, 0.8637, 0.1526), (0.4203, 0.9363, 0.2836), (0.4456, 0.9705, 0.4185), (0.4541, 0.9649, 0.5523), (-1.634e-06, -0.2213, -0.3143), (-1.542e-06, -0.502, -0.3199), (-1.459e-06, -0.7658, -0.2983), (-1.41e-06, -0.9388, -0.2503), (-1.347e-06, -1.165, -0.1778), (-1.288e-06, -1.386, -0.09133), (-1.178e-06, -1.808, -0.0003395), (-1.158e-06, -1.906, 0.07966), (-0.09641, -0.1381, -0.301), (-0.1798, -0.3387, -0.2938), (-0.2566, -0.5288, -0.2604), (-0.324, -0.701, -0.2021), (-0.3792, -0.8488, -0.1211), (-0.4203, -0.9665, -0.02061), (-0.4456, -1.05, 0.0956), (-0.4541, -1.095, 0.223), (-0.1323, 0.06278, -0.2689), (-0.2502, 0.05537, -0.2308), (-0.3589, 0.04334, -0.1689), (-0.4541, 0.02715, -0.08569), (-0.5323, 0.007418, 0.01575), (-0.5904, -0.01509, 0.1315), (-0.6261, -0.03951, 0.2571), (-0.6382, -0.06491, 0.3877), (-0.09641, 0.2637, -0.2368), (-0.1798, 0.4495, -0.1678), (-0.2566, 0.6155, -0.07748), (-0.324, 0.7553, 0.03072), (-0.3792, 0.8637, 0.1526), (-0.4203, 0.9363, 0.2836), (-0.4456, 0.9705, 0.4185), (-0.4541, 0.9649, 0.5523), (-1.833e-06, 0.3469, -0.2235), (-1.932e-06, 0.6127, -0.1417), (-2.026e-06, 0.8524, -0.03959), (-2.094e-06, 1.006, 0.07894), (-2.166e-06, 1.167, 0.2093), (-2.243e-06, 1.326, 0.3774), (-2.294e-06, 1.419, 0.5163), (-2.321e-06, 1.438, 0.6513), (-1.733e-06, 0.06528, -0.2818)], [], [(30, 29, 5, 6), (31, 30, 6, 7), (25, 24, 0, 1), (26, 25, 1, 2), (27, 26, 2, 3), (28, 27, 3, 4), (29, 28, 4, 5), (4, 3, 11, 12), (5, 4, 12, 13), (6, 5, 13, 14), (7, 6, 14, 15), (1, 0, 8, 9), (2, 1, 9, 10), (3, 2, 10, 11), (9, 8, 16, 17), (10, 9, 17, 18), (11, 10, 18, 19), (12, 11, 19, 20), (13, 12, 20, 21), (14, 13, 21, 22), (15, 14, 22, 23), (21, 20, 60, 61), (22, 21, 61, 62), (23, 22, 62, 63), (17, 16, 56, 57), (18, 17, 57, 58), (19, 18, 58, 59), (20, 19, 59, 60), (24, 64, 0), (0, 64, 8), (8, 64, 16), (16, 64, 56), (30, 38, 37, 29), (31, 39, 38, 30), (25, 33, 32, 24), (26, 34, 33, 25), (27, 35, 34, 26), (28, 36, 35, 27), (29, 37, 36, 28), (36, 44, 43, 35), (37, 45, 44, 36), (38, 46, 45, 37), (39, 47, 46, 38), (33, 41, 40, 32), (34, 42, 41, 33), (35, 43, 42, 34), (41, 49, 48, 40), (42, 50, 49, 41), (43, 51, 50, 42), (44, 52, 51, 43), (45, 53, 52, 44), (46, 54, 53, 45), (47, 55, 54, 46), (53, 61, 60, 52), (54, 62, 61, 53), (55, 63, 62, 54), (49, 57, 56, 48), (50, 58, 57, 49), (51, 59, 58, 50), (52, 60, 59, 51), (24, 32, 64), (32, 40, 64), (40, 48, 64), (48, 56, 64)])
me_cylinder_009.polygons.foreach_set('use_smooth', [True] * 64)
me_cylinder_009.materials.append(mat_material_007)
me_cylinder_009.use_remesh_preserve_volume = False
me_cylinder_009.use_remesh_preserve_attributes = False
me_cylinder_009.use_mirror_vertex_groups = False
me_cylinder_009.update()

# ---- objects
ob_body = bpy.data.objects.new('Body', me_cylinder)
ob_lamp = bpy.data.objects.new('Lamp', light_lamp)
ob_camera = bpy.data.objects.new('Camera', cam_camera)
ob_engine = bpy.data.objects.new('Engine', me_cylinder_005)
ob_windshield = bpy.data.objects.new('Windshield', me_cylinder_009)

# ---- transforms, parenting, visibility, modifiers, constraints
ob_body.location = (0.0, 0.0, 0.0)
ob_body.lineart.crease_threshold = 0.0
_m = ob_body.modifiers.new('EdgeSplit', 'EDGE_SPLIT')
ob_lamp.location = (3.285, 0.2899, -5.624)
ob_lamp.rotation_euler = (-2.491, -0.05522, 4.417)
ob_lamp.lock_rotations_4d = False
ob_lamp.empty_display_type = 'ARROWS'
ob_lamp.color = (0.0, 0.0, 0.0, 0.0)
ob_lamp.lineart.crease_threshold = 0.0
ob_camera.location = (10.7, 12.3, -14.81)
ob_camera.rotation_euler = (3.958, 0.00761, -0.8086)
ob_camera.lock_rotations_4d = False
ob_camera.empty_display_type = 'ARROWS'
ob_camera.color = (0.0, 0.0, 0.0, 0.0)
ob_camera.display_type = 'WIRE'
ob_camera.lineart.crease_threshold = 0.0
ob_engine.location = (0.0, -4.608, 0.0)
ob_engine.lineart.crease_threshold = 0.0
ob_windshield.location = (0.0, 5.847, -1.76)
ob_windshield.lineart.crease_threshold = 0.0

# ---- collection membership
col_collection_1.objects.link(ob_body)
col_collection_1.objects.link(ob_lamp)
col_collection_1.objects.link(ob_camera)
col_collection_1.objects.link(ob_engine)
col_collection_1.objects.link(ob_windshield)

# ---- scene / render settings (as saved in the file)
scene.camera = ob_camera
scene.frame_start = 1; scene.frame_end = 250; scene.frame_set(19)
scene.render.engine = 'CYCLES'
scene.render.image_settings.color_mode = 'RGB'
scene.render.image_settings.compression = 90
scene.render.resolution_percentage = 50
scene.render.dither_intensity = 0.0
scene.cycles.use_denoising = False
scene.cycles.samples = 400
scene.cycles.sampling_pattern = 'TABULATED_SOBOL'
scene.cycles.light_sampling_threshold = 0.0
scene.cycles.use_adaptive_sampling = False
scene.cycles.use_light_tree = False
scene.cycles.blur_glossy = 0.0
scene.cycles.volume_bounces = 1
scene.cycles.pixel_filter_type = 'GAUSSIAN'
scene.cycles.sample_clamp_indirect = 0.0
scene.view_settings.view_transform = 'Standard'
bpy.context.view_layer.update()
